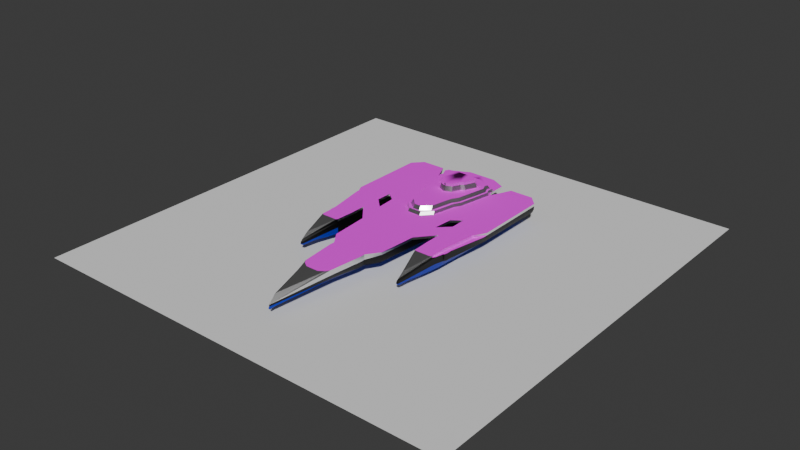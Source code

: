 # Source: navy.blend  (saved by Blender 5.0.119; exported with 4.5.12 LTS)
import bpy
from mathutils import Matrix  # noqa: F401  (used for matrix-valued properties, if any)

bpy.ops.wm.read_factory_settings(use_empty=True)
scene = bpy.context.scene
scene.name = 'Scene'

# ---- collections
col_collection = bpy.data.collections.new('Collection'); scene.collection.children.link(col_collection)

# ---- images (referenced by path relative to the original .blend; pixels are not part of the script)
import os
ASSET_DIR = os.environ.get("B2B_ASSET_DIR", "")  # directory of the original .blend (textures are referenced by path, not embedded)
HERE = os.path.dirname(os.path.abspath(__file__))  # packed textures are extracted next to this script under _unpacked/

def load_image(name, relpath, width, height, colorspace="sRGB"):
    """Load a texture the original file referenced (path relative to the .blend, or extracted next to this script)."""
    p = next((c for c in (os.path.join(HERE, relpath), os.path.join(ASSET_DIR, relpath)) if relpath and os.path.exists(c)), "")
    if p:
        img = bpy.data.images.load(p, check_existing=True)
        img.name = name
    else:  # same state as the original file: an image datablock whose file is absent (Cycles renders it pink)
        img = bpy.data.images.new(name, width, height)
        img.source = "FILE"
        img.filepath = "//" + (relpath or name)
    img.colorspace_settings.name = colorspace
    return img
img_untitled = load_image('Untitled', 'textures/shark_carrier_top.png', 1024, 1024, 'sRGB')

# ---- materials (node trees are filled in below, after node groups)
mat_material_001 = bpy.data.materials.new('Material.001')
mat_material_002 = bpy.data.materials.new('Material.002')
mat_material_003 = bpy.data.materials.new('Material.003')
mat_material_004 = bpy.data.materials.new('Material.004')

# ---- node groups
ng_smooth_by_angle = bpy.data.node_groups.new('Smooth by Angle', 'GeometryNodeTree')
_s = ng_smooth_by_angle.interface.new_socket(name='Mesh', in_out='OUTPUT', socket_type='NodeSocketGeometry')
_s = ng_smooth_by_angle.interface.new_socket(name='Mesh', in_out='INPUT', socket_type='NodeSocketGeometry')
_s = ng_smooth_by_angle.interface.new_socket(name='Angle', in_out='INPUT', socket_type='NodeSocketFloat')
_s.subtype = 'ANGLE'
_s.default_value = 0.5236
_s.min_value = 0.0
_s.max_value = 3.142
_s.description = 'Maximum face angle for smooth edges'
_s = ng_smooth_by_angle.interface.new_socket(name='Ignore Sharpness', in_out='INPUT', socket_type='NodeSocketBool')
_s.force_non_field = True
ng_smooth_by_angle.description = 'Set the sharpness of mesh edges based on the angle between the neighboring faces'
ng_smooth_by_angle.is_modifier = True
_N = ng_smooth_by_angle.nodes; _L = ng_smooth_by_angle.links
n0 = _N.new('GeometryNodeSetShadeSmooth'); n0.name = 'Set Shade Smooth'; n0.location = (120, -80)
n0.domain = 'EDGE'
n1 = _N.new('GeometryNodeSetShadeSmooth'); n1.name = 'Set Shade Smooth.001'; n1.location = (300, -80)
n2 = _N.new('NodeGroupOutput'); n2.name = 'Group Output'; n2.location = (480, -80)
n3 = _N.new('GeometryNodeInputMeshEdgeAngle'); n3.name = 'Edge Angle'; n3.location = (-440, -240)
n4 = _N.new('NodeGroupInput'); n4.name = 'Group Input'; n4.location = (-80, -80)
n5 = _N.new('GeometryNodeInputEdgeSmooth'); n5.name = 'Is Edge Smooth'; n5.location = (-260, -120)
n6 = _N.new('GeometryNodeInputShadeSmooth'); n6.name = 'Is Shade Smooth'; n6.location = (-440, -397)
n7 = _N.new('FunctionNodeCompare'); n7.name = 'Compare'; n7.location = (-260, -260)
n7.operation = 'LESS_EQUAL'
n7.inputs[6].default_value = (0.0, 0.0, 0.0, 0.0)
n7.inputs[7].default_value = (0.0, 0.0, 0.0, 0.0)
n8 = _N.new('FunctionNodeBooleanMath'); n8.name = 'Boolean Math.001'; n8.location = (-80, -260)
n9 = _N.new('NodeGroupInput'); n9.name = 'Group Input.001'; n9.location = (-440, -329)
n10 = _N.new('NodeGroupInput'); n10.name = 'Group Input.002'; n10.location = (-259, -189)
n11 = _N.new('FunctionNodeBooleanMath'); n11.name = 'Boolean Math'; n11.location = (-80, -149)
n11.operation = 'OR'
n12 = _N.new('FunctionNodeBooleanMath'); n12.name = 'Boolean Math.002'; n12.location = (-260, -380)
n12.operation = 'OR'
n13 = _N.new('NodeGroupInput'); n13.name = 'Group Input.003'; n13.location = (-440, -460)
_L.new(n3.outputs[0], n7.inputs[0])
_L.new(n1.outputs[0], n2.inputs[0])
_L.new(n9.outputs[1], n7.inputs[1])
_L.new(n7.outputs[0], n8.inputs[0])
_L.new(n4.outputs[0], n0.inputs[0])
_L.new(n0.outputs[0], n1.inputs[0])
_L.new(n8.outputs[0], n0.inputs[2])
_L.new(n10.outputs[2], n11.inputs[1])
_L.new(n5.outputs[0], n11.inputs[0])
_L.new(n11.outputs[0], n0.inputs[1])
_L.new(n13.outputs[2], n12.inputs[1])
_L.new(n6.outputs[0], n12.inputs[0])
_L.new(n12.outputs[0], n8.inputs[1])
n2.is_active_output = True

# ---- material node trees
mat_material_001.use_nodes = True; mat_material_001.node_tree.nodes.clear()
_N = mat_material_001.node_tree.nodes; _L = mat_material_001.node_tree.links
n0 = _N.new('ShaderNodeBsdfPrincipled'); n0.name = 'Principled BSDF'; n0.location = (-200, 100)
n0.inputs[0].default_value = (0.0, 0.01977, 0.4249, 1.0)
n1 = _N.new('ShaderNodeOutputMaterial'); n1.name = 'Material Output'; n1.location = (200, 100)
_L.new(n0.outputs[0], n1.inputs[0])
n1.is_active_output = True
mat_material_002.use_nodes = True; mat_material_002.node_tree.nodes.clear()
_N = mat_material_002.node_tree.nodes; _L = mat_material_002.node_tree.links
n0 = _N.new('ShaderNodeBsdfPrincipled'); n0.name = 'Principled BSDF'; n0.location = (-200, 100)
n0.inputs[0].default_value = (0.0, 0.0, 0.0, 1.0)
n1 = _N.new('ShaderNodeOutputMaterial'); n1.name = 'Material Output'; n1.location = (200, 100)
_L.new(n0.outputs[0], n1.inputs[0])
n1.is_active_output = True
mat_material_003.use_nodes = True; mat_material_003.node_tree.nodes.clear()
_N = mat_material_003.node_tree.nodes; _L = mat_material_003.node_tree.links
n0 = _N.new('ShaderNodeBsdfPrincipled'); n0.name = 'Principled BSDF'; n0.location = (-200, 100)
n0.inputs[0].default_value = (1.0, 1.0, 1.0, 1.0)
n0.inputs[1].default_value = 1.0
n0.inputs[2].default_value = 0.3
n1 = _N.new('ShaderNodeOutputMaterial'); n1.name = 'Material Output'; n1.location = (200, 100)
_L.new(n0.outputs[0], n1.inputs[0])
n1.is_active_output = True
mat_material_004.use_nodes = True; mat_material_004.node_tree.nodes.clear()
_N = mat_material_004.node_tree.nodes; _L = mat_material_004.node_tree.links
n0 = _N.new('ShaderNodeBsdfPrincipled'); n0.name = 'Principled BSDF'; n0.location = (-200, 100)
n0.inputs[2].default_value = 1.0
n1 = _N.new('ShaderNodeOutputMaterial'); n1.name = 'Material Output'; n1.location = (200, 100)
n2 = _N.new('ShaderNodeTexImage'); n2.name = 'Image Texture'; n2.location = (-490, 80)
n2.image = img_untitled
_L.new(n0.outputs[0], n1.inputs[0])
_L.new(n2.outputs[0], n0.inputs[0])
n1.is_active_output = True

# ---- world
world_world = bpy.data.worlds.new('World'); scene.world = world_world
world_world.use_nodes = True; world_world.node_tree.nodes.clear()
_N = world_world.node_tree.nodes; _L = world_world.node_tree.links
n0 = _N.new('ShaderNodeOutputWorld'); n0.name = 'World Output'; n0.location = (200, 100)
n1 = _N.new('ShaderNodeBackground'); n1.name = 'Background'; n1.location = (-200, 100)
n1.inputs[0].default_value = (0.05088, 0.05088, 0.05088, 1.0)
_L.new(n1.outputs[0], n0.inputs[0])
n0.is_active_output = True
world_world.color = (0.05088, 0.05088, 0.05088)
world_world.sun_shadow_jitter_overblur = 0.0

# ---- meshes
me_cube_001 = bpy.data.meshes.new('Cube.001')
me_cube_001.from_pydata([(2.395, 8.52, -0.01712), (2.401, 8.169, -0.01712), (2.622, 7.958, -0.01712), (2.667, 7.958, -0.01712), (3.383, 9.606, -0.01712), (5.324, 9.606, -0.01712), (6.107, 8.789, -0.01712), (6.152, 2.525, -0.01712), (5.778, 1.81, -0.01712), (5.596, 1.64, -0.01712), (5.255, -1.424, -0.01712), (5.257, -2.679, -0.01712), (5.236, -2.822, -0.01712), (5.073, -2.896, -0.01712), (3.838, -2.896, -0.01712), (3.739, -2.782, -0.01712), (3.664, -1.366, -0.01712), (3.659, 0.01157, -0.01712), (2.416, -1.486, -0.01712), (2.187, -4.614, -0.01712), (1.444, -5.658, -0.01712), (1.454, -6.055, -0.01712), (1.167, -8.843, -0.01712), (0.9687, -9.146, -0.01712), (0.5243, -9.448, -0.01712), (0.0, -9.448, -0.01712), (2.33, 8.178, -0.01712), (2.533, 7.752, -0.01712), (2.014, 4.934, -0.01712), (1.699, 4.389, -0.01712), (1.305, 2.386, -0.01712), (0.5631, 1.605, -0.01712), (0.0, 1.605, -0.01712), (2.713, 0.8325, -0.01712), (3.621, 1.73, -0.01712), (3.605, 3.027, -0.01712), (2.827, 2.447, -0.01712), (0.0, -13.54, -0.9153), (0.0, -13.01, -0.381), (0.0, -13.63, -1.003), (0.0, -13.61, -1.067), (0.0, -13.64, -1.143), (0.0, -13.67, -1.253), (0.0, -13.61, -1.364), (0.0, -13.49, -1.402), (0.0, -13.34, -1.39), (0.0, -12.81, -1.326), (0.0, -12.75, -1.307), (0.0, -12.7, -1.246), (0.0, -11.89, -1.242), (0.0, -7.865, -1.234), (0.0, -6.485, -1.268), (0.0, -5.79, -1.322), (0.0, -4.585, -1.325), (0.0, -1.239, -1.329), (0.0, 6.489, -1.329), (0.0, 7.94, -1.252), (0.0, 8.859, -1.252), (0.0, 9.13, -1.046), (0.0, 9.422, -0.8843), (0.0, 9.561, -0.8431), (0.0, 9.564, -0.7861), (4.565, -2.895, -0.01712), (4.601, -5.205, -0.3971), (4.606, -5.731, -0.8041), (4.606, -5.818, -0.8953), (4.606, -5.786, -0.9729), (4.606, -5.854, -1.132), (4.606, -5.836, -1.21), (4.606, -5.749, -1.274), (4.606, -5.627, -1.297), (4.606, -5.449, -1.278), (4.602, -4.97, -1.244), (4.589, -4.092, -1.228), (4.56, -2.018, -1.269), (4.56, 0.3258, -1.274), (4.56, 3.359, -1.274), (4.56, 5.935, -1.233), (4.56, 8.133, -1.123), (4.56, 9.109, -1.046), (4.56, 9.206, -0.8061), (4.838, 9.606, -0.01712), (0.0, 9.206, -0.01712), (4.56, 9.606, -0.01712), (6.152, 2.082, -0.2152), (5.585, -1.015, -0.2152), (5.585, -1.52, -0.2152), (5.524, -1.755, -0.2152), (5.463, -1.748, -0.2152), (5.312, -2.451, -0.2152), (6.152, 2.525, -0.2152), (5.596, 1.64, -0.2152), (5.778, 1.81, -0.2152), (5.255, -1.424, -0.2152), (5.15, -2.679, -0.2152), (6.107, 8.789, -0.2152), (2.713, 0.8325, -0.2152), (3.621, 1.73, -0.2152), (3.605, 3.027, -0.2152), (2.827, 2.447, -0.2152), (2.416, -1.486, -0.2152), (3.659, 0.01157, -0.2152), (3.664, -1.366, -0.2152), (3.739, -2.782, -0.2152), (2.187, -4.614, -0.2152), (6.085, 8.789, -0.52), (5.959, 8.789, -0.804), (5.663, 8.789, -1.012), (5.324, 8.133, -1.123), (5.324, 9.206, -0.8061), (5.324, 9.109, -1.046), (3.383, 9.109, -1.046), (3.383, 8.133, -1.123), (3.451, 5.935, -1.233), (3.605, 3.359, -1.274), (3.659, 0.3258, -1.274), (3.664, -2.018, -1.269), (3.739, -2.782, -1.228), (4.449, -4.99, -1.254), (4.51, -5.449, -1.297), (4.51, -5.627, -1.297), (4.51, -5.749, -1.255), (4.51, -5.817, -1.21), (4.51, -5.837, -1.132), (4.51, -5.786, -0.9729), (2.395, 8.594, -0.01712), (1.166, 9.206, -0.01712), (5.324, 5.935, -1.233), (5.324, 3.359, -1.274), (5.324, 0.3258, -1.274), (5.216, -2.018, -1.269), (5.094, -2.957, -1.269), (4.757, -4.99, -1.254), (4.69, -5.444, -1.297), (4.674, -5.627, -1.297), (4.675, -5.786, -0.9729), (4.675, -5.854, -1.132), (4.675, -5.836, -1.21), (4.674, -5.749, -1.255), (6.085, 2.525, -0.52), (5.959, 2.525, -0.804), (5.663, 2.525, -1.012), (6.129, 5.657, -0.2152), (6.085, 5.657, -0.52), (5.959, 5.657, -0.804), (5.663, 5.657, -1.012), (6.129, 5.657, -0.01712), (5.493, 0.3258, -1.012), (5.739, 0.3258, -0.804), (5.751, 0.3258, -0.52), (5.585, -1.015, -0.52), (5.585, -1.52, -0.52), (5.524, -1.755, -0.52), (5.463, -1.748, -0.52), (5.254, -2.451, -0.52), (5.567, -1.015, -0.804), (5.544, -1.52, -0.804), (5.441, -1.751, -0.804), (5.265, -2.451, -0.804), (5.374, -1.015, -1.012), (5.374, -1.52, -1.012), (5.314, -1.734, -1.012), (5.237, -2.451, -1.012), (3.451, 5.951, -0.2152), (3.739, -2.782, -0.4685), (3.739, -2.782, -0.7217), (3.739, -2.782, -0.975), (1.454, -6.055, -0.4302), (1.366, -6.175, -0.9044), (1.073, -6.292, -1.107), (0.5633, -6.404, -1.215), (1.454, -5.658, -0.4302), (1.366, -5.658, -0.9044), (1.073, -5.658, -1.107), (0.5633, -5.658, -1.215), (1.186, -8.554, -0.4302), (0.9378, -8.426, -0.9044), (0.7231, -8.354, -1.107), (0.4456, -8.17, -1.215), (0.2231, -11.89, -1.177), (0.04562, -13.66, -1.253), (0.08919, -13.59, -1.253), (0.1266, -13.08, -1.253), (2.0, -4.614, -0.9044), (1.073, -4.618, -1.107), (0.5633, -4.614, -1.215), (2.257, -1.486, -0.9044), (1.24, -1.434, -1.204), (0.5328, -1.346, -1.329), (2.449, 0.8325, -0.9044), (2.449, 2.447, -0.9044), (2.785, 4.444, -0.2152), (2.773, 7.031, -0.2152), (2.667, 7.958, -0.2152), (2.785, 4.444, -0.9044), (2.773, 7.031, -0.9044), (2.667, 7.958, -0.9044), (2.622, 7.958, -0.2152), (2.401, 8.169, -0.2152), (2.395, 8.52, -0.2152), (2.395, 8.594, -0.2152), (1.166, 9.269, -0.2152), (0.0, 9.296, -0.2152), (1.342, 0.8325, -1.204), (2.622, 7.958, -0.9044), (2.401, 8.169, -0.9044), (2.395, 8.52, -0.9044), (2.395, 8.594, -0.9044), (1.166, 9.466, -0.7861), (0.5328, 0.8325, -1.329), (1.592, 2.447, -1.204), (0.5328, 2.447, -1.329), (1.699, 4.444, -1.204), (0.5328, 4.444, -1.329), (1.699, 6.829, -1.204), (0.5328, 6.626, -1.329), (1.699, 7.958, -1.204), (0.5328, 7.958, -1.329), (0.5328, 8.859, -1.217), (0.5328, 9.039, -1.046), (0.5328, 9.326, -0.8843), (0.5328, 9.481, -0.8431), (0.5243, 9.52, -0.7861), (0.5101, 9.284, -0.2152), (1.178, 8.903, -1.046), (1.178, 9.19, -0.8843), (1.178, 9.402, -0.8431), (4.56, -0.8462, -1.272), (3.662, -0.6771, -0.2152), (3.662, -0.8462, -1.272), (5.27, -0.8462, -1.272), (3.663, -1.021, -0.2152), (3.663, -1.432, -1.27), (5.243, -1.432, -1.27), (4.56, -1.432, -1.27), (2.069, 8.152, 0.2144), (2.289, 7.725, 0.2144), (1.75, 5.003, 0.2144), (1.411, 4.459, 0.2144), (0.9928, 2.48, 0.2144), (0.2991, 1.911, 0.2144), (0.0, 1.911, 0.2144), (-0.006973, 9.011, 0.2144), (2.149, 8.473, 0.2144), (0.9879, 9.011, 0.2144), (2.304, 8.452, 0.2144), (2.241, 8.123, 0.2144), (2.437, 7.711, 0.2144), (1.937, 4.998, 0.2144), (1.634, 4.473, 0.2144), (1.254, 2.543, 0.2144), (0.5394, 1.79, 0.2144), (0.0, 1.79, 0.2144), (0.0, 9.112, 0.2144), (2.304, 8.523, 0.2144), (1.12, 9.112, 0.2144), (1.443, 7.619, 0.5071), (1.62, 7.459, 0.5071), (1.199, 6.474, 0.5071), (0.9292, 6.273, 0.5071), (0.597, 5.544, 0.5071), (0.09549, 5.316, 0.5071), (0.0, 2.1, 0.5071), (0.0, 8.801, 0.5071), (1.495, 7.717, 0.5071), (0.6664, 7.895, 0.5071), (0.0, 10.39, -0.01712), (0.0, 10.48, -0.2152), (2.395, 9.774, -0.01712), (1.166, 10.39, -0.01712), (2.395, 9.774, -0.2152), (1.166, 10.45, -0.2152), (0.5101, 10.46, -0.2152), (1.925, 8.003, 0.5071), (2.129, 7.606, 0.5071), (1.628, 5.076, 0.5071), (1.314, 4.571, 0.5071), (0.9246, 2.731, 0.5071), (0.2799, 2.1, 0.5071), (0.0, 7.895, 0.5071), (0.0, 5.316, 0.5071), (1.999, 8.301, 0.5071), (0.9201, 8.801, 0.5071), (0.0, 5.469, 0.9076), (0.0, 7.773, 0.9076), (1.29, 7.527, 0.9076), (1.448, 7.384, 0.9076), (1.072, 6.504, 0.9076), (0.8305, 6.323, 0.9076), (0.5336, 5.672, 0.9076), (0.08537, 5.469, 0.9076), (1.336, 7.614, 0.9076), (0.5956, 7.773, 0.9076), (0.0, 5.439, 1.144), (0.0, 7.743, 1.144), (1.29, 7.497, 1.144), (1.448, 7.354, 1.144), (1.072, 6.474, 1.144), (0.8305, 6.293, 1.144), (0.5336, 5.642, 1.144), (0.08537, 5.439, 1.144), (1.336, 7.584, 1.144), (0.5956, 7.743, 1.144), (0.0, 2.625, -1.329), (0.0, 0.6925, -1.329), (0.0, 4.557, -1.329), (-2.395, 8.52, -0.01712), (-2.401, 8.169, -0.01712), (-2.622, 7.958, -0.01712), (-2.667, 7.958, -0.01712), (-3.383, 9.606, -0.01712), (-5.324, 9.606, -0.01712), (-6.107, 8.789, -0.01712), (-6.152, 2.525, -0.01712), (-5.778, 1.81, -0.01712), (-5.596, 1.64, -0.01712), (-5.255, -1.424, -0.01712), (-5.257, -2.679, -0.01712), (-5.236, -2.822, -0.01712), (-5.073, -2.896, -0.01712), (-3.838, -2.896, -0.01712), (-3.739, -2.782, -0.01712), (-3.664, -1.366, -0.01712), (-3.659, 0.01157, -0.01712), (-2.416, -1.486, -0.01712), (-2.187, -4.614, -0.01712), (-1.444, -5.658, -0.01712), (-1.454, -6.055, -0.01712), (-1.167, -8.843, -0.01712), (-0.9687, -9.146, -0.01712), (-0.5243, -9.448, -0.01712), (-2.33, 8.178, -0.01712), (-2.533, 7.752, -0.01712), (-2.014, 4.934, -0.01712), (-1.699, 4.389, -0.01712), (-1.305, 2.386, -0.01712), (-0.5631, 1.605, -0.01712), (-2.713, 0.8325, -0.01712), (-3.621, 1.73, -0.01712), (-3.605, 3.027, -0.01712), (-2.827, 2.447, -0.01712), (-4.565, -2.895, -0.01712), (-4.601, -5.205, -0.3971), (-4.606, -5.731, -0.8041), (-4.606, -5.818, -0.8953), (-4.606, -5.786, -0.9729), (-4.606, -5.854, -1.132), (-4.606, -5.836, -1.21), (-4.606, -5.749, -1.274), (-4.606, -5.627, -1.297), (-4.606, -5.449, -1.278), (-4.602, -4.97, -1.244), (-4.589, -4.092, -1.228), (-4.56, -2.018, -1.269), (-4.56, 0.3258, -1.274), (-4.56, 3.359, -1.274), (-4.56, 5.935, -1.233), (-4.56, 8.133, -1.123), (-4.56, 9.109, -1.046), (-4.56, 9.206, -0.8061), (-4.838, 9.606, -0.01712), (-4.56, 9.606, -0.01712), (-6.152, 2.082, -0.2152), (-5.585, -1.015, -0.2152), (-5.585, -1.52, -0.2152), (-5.524, -1.755, -0.2152), (-5.463, -1.748, -0.2152), (-5.312, -2.451, -0.2152), (-6.152, 2.525, -0.2152), (-5.596, 1.64, -0.2152), (-5.778, 1.81, -0.2152), (-5.255, -1.424, -0.2152), (-5.15, -2.679, -0.2152), (-6.107, 8.789, -0.2152), (-2.713, 0.8325, -0.2152), (-3.621, 1.73, -0.2152), (-3.605, 3.027, -0.2152), (-2.827, 2.447, -0.2152), (-2.416, -1.486, -0.2152), (-3.659, 0.01157, -0.2152), (-3.664, -1.366, -0.2152), (-3.739, -2.782, -0.2152), (-2.187, -4.614, -0.2152), (-6.085, 8.789, -0.52), (-5.959, 8.789, -0.804), (-5.663, 8.789, -1.012), (-5.324, 8.133, -1.123), (-5.324, 9.206, -0.8061), (-5.324, 9.109, -1.046), (-3.383, 9.109, -1.046), (-3.383, 8.133, -1.123), (-3.451, 5.935, -1.233), (-3.605, 3.359, -1.274), (-3.659, 0.3258, -1.274), (-3.664, -2.018, -1.269), (-3.739, -2.782, -1.228), (-4.449, -4.99, -1.254), (-4.51, -5.449, -1.297), (-4.51, -5.627, -1.297), (-4.51, -5.749, -1.255), (-4.51, -5.817, -1.21), (-4.51, -5.837, -1.132), (-4.51, -5.786, -0.9729), (-2.395, 8.594, -0.01712), (-1.166, 9.206, -0.01712), (-5.324, 5.935, -1.233), (-5.324, 3.359, -1.274), (-5.324, 0.3258, -1.274), (-5.216, -2.018, -1.269), (-5.094, -2.957, -1.269), (-4.757, -4.99, -1.254), (-4.69, -5.444, -1.297), (-4.674, -5.627, -1.297), (-4.675, -5.786, -0.9729), (-4.675, -5.854, -1.132), (-4.675, -5.836, -1.21), (-4.674, -5.749, -1.255), (-6.085, 2.525, -0.52), (-5.959, 2.525, -0.804), (-5.663, 2.525, -1.012), (-6.129, 5.657, -0.2152), (-6.085, 5.657, -0.52), (-5.959, 5.657, -0.804), (-5.663, 5.657, -1.012), (-6.129, 5.657, -0.01712), (-5.493, 0.3258, -1.012), (-5.739, 0.3258, -0.804), (-5.751, 0.3258, -0.52), (-5.585, -1.015, -0.52), (-5.585, -1.52, -0.52), (-5.524, -1.755, -0.52), (-5.463, -1.748, -0.52), (-5.254, -2.451, -0.52), (-5.567, -1.015, -0.804), (-5.544, -1.52, -0.804), (-5.441, -1.751, -0.804), (-5.265, -2.451, -0.804), (-5.374, -1.015, -1.012), (-5.374, -1.52, -1.012), (-5.314, -1.734, -1.012), (-5.237, -2.451, -1.012), (-3.451, 5.951, -0.2152), (-3.739, -2.782, -0.4685), (-3.739, -2.782, -0.7217), (-3.739, -2.782, -0.975), (-1.454, -6.055, -0.4302), (-1.366, -6.175, -0.9044), (-1.073, -6.292, -1.107), (-0.5633, -6.404, -1.215), (-1.454, -5.658, -0.4302), (-1.366, -5.658, -0.9044), (-1.073, -5.658, -1.107), (-0.5633, -5.658, -1.215), (-1.186, -8.554, -0.4302), (-0.9378, -8.426, -0.9044), (-0.7231, -8.354, -1.107), (-0.4456, -8.17, -1.215), (-0.2231, -11.89, -1.177), (-0.04562, -13.66, -1.253), (-0.08919, -13.59, -1.253), (-0.1266, -13.08, -1.253), (-2.0, -4.614, -0.9044), (-1.073, -4.618, -1.107), (-0.5633, -4.614, -1.215), (-2.257, -1.486, -0.9044), (-1.24, -1.434, -1.204), (-0.5328, -1.346, -1.329), (-2.449, 0.8325, -0.9044), (-2.449, 2.447, -0.9044), (-2.785, 4.444, -0.2152), (-2.773, 7.031, -0.2152), (-2.667, 7.958, -0.2152), (-2.785, 4.444, -0.9044), (-2.773, 7.031, -0.9044), (-2.667, 7.958, -0.9044), (-2.622, 7.958, -0.2152), (-2.401, 8.169, -0.2152), (-2.395, 8.52, -0.2152), (-2.395, 8.594, -0.2152), (-1.166, 9.269, -0.2152), (-1.342, 0.8325, -1.204), (-2.622, 7.958, -0.9044), (-2.401, 8.169, -0.9044), (-2.395, 8.52, -0.9044), (-2.395, 8.594, -0.9044), (-1.166, 9.466, -0.7861), (-0.5328, 0.8325, -1.329), (-1.592, 2.447, -1.204), (-0.5328, 2.447, -1.329), (-1.699, 4.444, -1.204), (-0.5328, 4.444, -1.329), (-1.699, 6.829, -1.204), (-0.5328, 6.626, -1.329), (-1.699, 7.958, -1.204), (-0.5328, 7.958, -1.329), (-0.5328, 8.859, -1.217), (-0.5328, 9.039, -1.046), (-0.5328, 9.326, -0.8843), (-0.5328, 9.481, -0.8431), (-0.5243, 9.52, -0.7861), (-0.5101, 9.284, -0.2152), (-1.178, 8.903, -1.046), (-1.178, 9.19, -0.8843), (-1.178, 9.402, -0.8431), (-4.56, -0.8462, -1.272), (-3.662, -0.6771, -0.2152), (-3.662, -0.8462, -1.272), (-5.27, -0.8462, -1.272), (-3.663, -1.021, -0.2152), (-3.663, -1.432, -1.27), (-5.243, -1.432, -1.27), (-4.56, -1.432, -1.27), (-2.069, 8.152, 0.2144), (-2.289, 7.725, 0.2144), (-1.75, 5.003, 0.2144), (-1.411, 4.459, 0.2144), (-0.9928, 2.48, 0.2144), (-0.2991, 1.911, 0.2144), (0.006973, 9.011, 0.2144), (-2.149, 8.473, 0.2144), (-0.9879, 9.011, 0.2144), (-2.304, 8.452, 0.2144), (-2.241, 8.123, 0.2144), (-2.437, 7.711, 0.2144), (-1.937, 4.998, 0.2144), (-1.634, 4.473, 0.2144), (-1.254, 2.543, 0.2144), (-0.5394, 1.79, 0.2144), (-2.304, 8.523, 0.2144), (-1.12, 9.112, 0.2144), (-1.443, 7.619, 0.5071), (-1.62, 7.459, 0.5071), (-1.199, 6.474, 0.5071), (-0.9292, 6.273, 0.5071), (-0.597, 5.544, 0.5071), (-0.09549, 5.316, 0.5071), (-1.495, 7.717, 0.5071), (-0.6664, 7.895, 0.5071), (-2.395, 9.774, -0.01712), (-1.166, 10.39, -0.01712), (-2.395, 9.774, -0.2152), (-1.166, 10.45, -0.2152), (-0.5101, 10.46, -0.2152), (-1.925, 8.003, 0.5071), (-2.129, 7.606, 0.5071), (-1.628, 5.076, 0.5071), (-1.314, 4.571, 0.5071), (-0.9246, 2.731, 0.5071), (-0.2799, 2.1, 0.5071), (-1.999, 8.301, 0.5071), (-0.9201, 8.801, 0.5071), (-1.29, 7.527, 0.9076), (-1.448, 7.384, 0.9076), (-1.072, 6.504, 0.9076), (-0.8305, 6.323, 0.9076), (-0.5336, 5.672, 0.9076), (-0.08537, 5.469, 0.9076), (-1.336, 7.614, 0.9076), (-0.5956, 7.773, 0.9076), (-1.29, 7.497, 1.144), (-1.448, 7.354, 1.144), (-1.072, 6.474, 1.144), (-0.8305, 6.293, 1.144), (-0.5336, 5.642, 1.144), (-0.08537, 5.439, 1.144), (-1.336, 7.584, 1.144), (-0.5956, 7.743, 1.144)], [], [(77, 127, 108, 78), (76, 128, 127, 77), (75, 129, 128, 76), (227, 230, 129, 75), (228, 229, 115, 101), (227, 75, 115, 229), (166, 117, 116, 102, 103, 164, 165), (135, 89, 154), (135, 64, 89), (64, 12, 94), (12, 11, 94), (13, 63, 12), (63, 12, 64), (89, 64, 94), (62, 63, 13), (14, 63, 62), (63, 64, 14), (14, 64, 15), (65, 64, 135), (66, 65, 135), (65, 124, 64), (66, 124, 65), (67, 66, 135, 136), (66, 67, 123, 124), (68, 67, 136, 137), (67, 68, 122, 123), (69, 68, 137, 138), (68, 69, 121, 122), (69, 70, 120, 121), (69, 138, 134, 70), (134, 138, 133), (138, 162, 133), (133, 162, 132), (132, 162, 131), (72, 132, 131, 73), (71, 133, 132, 72), (70, 134, 133, 71), (136, 135, 154, 158), (137, 136, 158, 162), (138, 137, 162), (64, 103, 15), (103, 64, 124), (124, 164, 103), (123, 165, 164, 124), (122, 166, 165, 123), (122, 121, 166), (120, 119, 121), (71, 72, 118, 119), (70, 71, 119, 120), (119, 118, 166), (121, 119, 166), (72, 73, 117, 118), (166, 118, 117), (73, 74, 116, 117), (73, 131, 130, 74), (131, 162, 161, 130), (129, 147, 141, 128), (140, 141, 147, 148), (139, 140, 148, 149), (139, 149, 84), (90, 139, 84), (85, 84, 149), (149, 150, 85), (86, 85, 150, 151), (87, 86, 151, 152), (88, 87, 152, 153), (89, 88, 153, 154), (153, 152, 157), (154, 153, 157, 158), (158, 157, 161, 162), (157, 156, 160, 161), (152, 151, 156, 157), (151, 150, 155, 156), (148, 155, 150, 149), (147, 159, 155, 148), (156, 155, 159, 160), (234, 227, 229, 232), (231, 232, 229, 228), (234, 233, 230, 227), (74, 130, 233, 234), (102, 116, 232, 231), (74, 234, 232, 116), (130, 161, 160, 233), (160, 159, 230, 233), (129, 230, 159, 147), (75, 76, 114, 115), (101, 115, 114, 97), (98, 97, 114), (113, 163, 98, 114), (76, 77, 113, 114), (77, 78, 112, 113), (113, 112, 163), (192, 193, 163), (163, 112, 193), (191, 192, 163), (99, 98, 163, 191), (97, 96, 100, 101), (17, 101, 100, 18), (16, 102, 101, 17), (15, 103, 102, 16), (90, 84, 92), (85, 92, 84), (92, 85, 91), (89, 91, 88), (88, 91, 87), (86, 87, 85), (91, 85, 87), (91, 89, 93), (11, 10, 93, 94), (94, 93, 89), (10, 9, 91, 93), (8, 92, 91, 9), (8, 7, 90, 92), (146, 142, 90, 7), (143, 139, 90, 142), (139, 143, 144, 140), (140, 144, 145, 141), (128, 141, 145, 127), (127, 145, 107, 108), (110, 108, 107), (78, 108, 110, 79), (78, 79, 111, 112), (79, 4, 80), (111, 4, 79), (111, 193, 3, 4), (112, 111, 193), (193, 192, 195, 196), (196, 204, 197, 193), (2, 3, 193, 197), (1, 2, 197, 198), (198, 197, 204, 205), (196, 195, 204), (192, 191, 194, 195), (36, 99, 96, 33), (36, 35, 98, 99), (35, 34, 97, 98), (34, 33, 96, 97), (33, 34, 17, 18), (80, 4, 83), (83, 81, 80), (81, 109, 80), (79, 80, 109, 110), (109, 106, 110), (107, 110, 106), (107, 106, 144, 145), (106, 144, 143, 105), (142, 95, 105, 143), (142, 146, 6, 95), (6, 5, 95), (95, 5, 105), (109, 105, 5), (5, 109, 81), (106, 105, 109), (99, 190, 189, 96), (190, 99, 191, 194), (194, 212, 210, 190), (195, 194, 212, 214), (213, 215, 214, 212), (56, 217, 215, 55), (215, 217, 216, 214), (214, 216, 204, 195), (205, 204, 216), (0, 1, 198, 199), (199, 198, 205, 206), (206, 205, 216), (207, 206, 216), (200, 199, 206, 207), (125, 0, 199, 200), (200, 201, 271, 270), (201, 200, 207, 208), (208, 207, 226), (225, 226, 207), (224, 225, 207), (216, 224, 207), (218, 224, 216), (217, 218, 216), (57, 218, 217, 56), (58, 219, 218, 57), (59, 220, 219, 58), (60, 221, 220, 59), (61, 222, 221, 60), (223, 222, 61, 202), (82, 126, 269, 266), (125, 200, 270, 268), (201, 208, 222, 223), (208, 226, 221, 222), (221, 226, 225, 220), (220, 225, 224, 219), (219, 224, 218), (96, 189, 186, 100), (19, 18, 100, 104), (20, 19, 104, 171), (20, 171, 167, 21), (22, 21, 167, 175), (175, 39, 22), (25, 38, 24), (24, 38, 23), (38, 37, 23), (22, 23, 37, 39), (168, 167, 171, 172), (169, 168, 172, 173), (170, 169, 173, 174), (52, 51, 170, 174), (172, 171, 104, 183), (100, 186, 183, 104), (173, 172, 183, 184), (184, 183, 186, 187), (187, 186, 189, 203), (190, 210, 203, 189), (209, 203, 210, 211), (211, 210, 212, 213), (188, 187, 203, 209), (185, 184, 187, 188), (174, 173, 184, 185), (53, 52, 174, 185), (168, 176, 175, 167), (169, 177, 176, 168), (170, 178, 177, 169), (50, 178, 170, 51), (49, 179, 178, 50), (178, 179, 177), (49, 48, 179), (179, 48, 182), (48, 47, 182), (47, 46, 182), (46, 45, 182), (181, 182, 45), (45, 44, 181), (44, 43, 181), (180, 181, 43), (43, 42, 180), (42, 41, 180), (180, 41, 181), (176, 181, 41), (176, 177, 179, 182, 181), (41, 40, 176), (175, 176, 40), (40, 39, 175), (54, 53, 185, 188), (54, 188, 209, 304), (0, 26, 27, 28, 29, 30, 31, 32, 25, 24, 23, 22, 21, 20, 19, 18, 33, 36, 35, 34, 17, 16, 15, 14, 62, 13, 12, 11, 10, 9, 8, 7, 146, 6, 5, 81, 83, 4, 3, 2, 1), (28, 27, 247, 248), (244, 242, 263, 282), (126, 82, 253, 255), (32, 31, 251, 252), (29, 28, 248, 249), (26, 0, 245, 246), (30, 29, 249, 250), (0, 125, 254, 245), (27, 26, 246, 247), (125, 126, 255, 254), (31, 30, 250, 251), (235, 236, 247, 246), (236, 237, 248, 247), (237, 238, 249, 248), (238, 239, 250, 249), (239, 240, 251, 250), (240, 241, 252, 251), (244, 243, 254, 255), (242, 244, 255, 253), (258, 257, 286, 287), (239, 238, 276, 277), (236, 235, 273, 274), (240, 239, 277, 278), (237, 236, 274, 275), (243, 244, 282, 281), (241, 240, 278, 262), (238, 237, 275, 276), (269, 268, 270, 271), (267, 266, 272), (266, 269, 271, 272), (202, 82, 266, 267), (126, 125, 268, 269), (201, 223, 272, 271), (223, 202, 267, 272), (254, 243, 245), (245, 243, 235, 246), (281, 273, 235, 243), (256, 257, 274, 273), (257, 258, 275, 274), (258, 259, 276, 275), (259, 260, 277, 276), (260, 261, 278, 277), (261, 280, 262, 278), (264, 256, 273, 281), (265, 264, 281, 282), (279, 265, 282, 263), (283, 290, 300, 293), (265, 279, 284, 292), (280, 261, 290, 283), (259, 258, 287, 288), (256, 264, 291, 285), (260, 259, 288, 289), (257, 256, 285, 286), (264, 265, 292, 291), (261, 260, 289, 290), (295, 301, 302, 294, 293, 300, 299, 298, 297, 296), (288, 287, 297, 298), (284, 283, 293, 294), (285, 291, 301, 295), (289, 288, 298, 299), (286, 285, 295, 296), (291, 292, 302, 301), (290, 289, 299, 300), (287, 286, 296, 297), (292, 284, 294, 302), (211, 303, 304, 209), (213, 305, 303, 211), (55, 305, 213, 215), (356, 357, 386, 405), (355, 356, 405, 406), (354, 355, 406, 407), (504, 354, 407, 507), (505, 379, 393, 506), (504, 506, 393, 354), (444, 443, 442, 381, 380, 394, 395), (413, 432, 367), (413, 367, 343), (343, 372, 318), (318, 372, 317), (319, 318, 342), (342, 343, 318), (367, 372, 343), (341, 319, 342), (320, 341, 342), (342, 320, 343), (320, 321, 343), (344, 413, 343), (345, 413, 344), (344, 343, 402), (345, 344, 402), (346, 414, 413, 345), (345, 402, 401, 346), (347, 415, 414, 346), (346, 401, 400, 347), (348, 416, 415, 347), (347, 400, 399, 348), (348, 399, 398, 349), (348, 349, 412, 416), (412, 411, 416), (416, 411, 440), (411, 410, 440), (410, 409, 440), (351, 352, 409, 410), (350, 351, 410, 411), (349, 350, 411, 412), (414, 436, 432, 413), (415, 440, 436, 414), (416, 440, 415), (343, 321, 381), (381, 402, 343), (402, 381, 442), (401, 402, 442, 443), (400, 401, 443, 444), (400, 444, 399), (398, 399, 397), (350, 397, 396, 351), (349, 398, 397, 350), (397, 444, 396), (399, 444, 397), (351, 396, 395, 352), (444, 395, 396), (352, 395, 394, 353), (352, 353, 408, 409), (409, 408, 439, 440), (407, 406, 419, 425), (418, 426, 425, 419), (417, 427, 426, 418), (417, 362, 427), (368, 362, 417), (363, 427, 362), (427, 363, 428), (364, 429, 428, 363), (365, 430, 429, 364), (366, 431, 430, 365), (367, 432, 431, 366), (431, 435, 430), (432, 436, 435, 431), (436, 440, 439, 435), (435, 439, 438, 434), (430, 435, 434, 429), (429, 434, 433, 428), (426, 427, 428, 433), (425, 426, 433, 437), (434, 438, 437, 433), (511, 509, 506, 504), (508, 505, 506, 509), (511, 504, 507, 510), (353, 511, 510, 408), (380, 508, 509, 394), (353, 394, 509, 511), (408, 510, 438, 439), (438, 510, 507, 437), (407, 425, 437, 507), (354, 393, 392, 355), (379, 375, 392, 393), (376, 392, 375), (391, 392, 376, 441), (355, 392, 391, 356), (356, 391, 390, 357), (391, 441, 390), (470, 441, 471), (441, 471, 390), (469, 441, 470), (377, 469, 441, 376), (375, 379, 378, 374), (323, 324, 378, 379), (322, 323, 379, 380), (321, 322, 380, 381), (368, 370, 362), (363, 362, 370), (370, 369, 363), (367, 366, 369), (366, 365, 369), (364, 363, 365), (369, 365, 363), (369, 371, 367), (317, 372, 371, 316), (372, 367, 371), (316, 371, 369, 315), (314, 315, 369, 370), (314, 370, 368, 313), (424, 313, 368, 420), (421, 420, 368, 417), (417, 418, 422, 421), (418, 419, 423, 422), (406, 405, 423, 419), (405, 386, 385, 423), (388, 385, 386), (357, 358, 388, 386), (357, 390, 389, 358), (358, 359, 310), (389, 358, 310), (389, 310, 309, 471), (390, 471, 389), (471, 474, 473, 470), (474, 471, 475, 481), (308, 475, 471, 309), (307, 476, 475, 308), (476, 482, 481, 475), (474, 481, 473), (470, 473, 472, 469), (340, 337, 374, 377), (340, 377, 376, 339), (339, 376, 375, 338), (338, 375, 374, 337), (337, 324, 323, 338), (359, 361, 310), (361, 359, 360), (360, 359, 387), (358, 388, 387, 359), (387, 388, 384), (385, 384, 388), (385, 423, 422, 384), (384, 383, 421, 422), (420, 421, 383, 373), (420, 373, 312, 424), (312, 373, 311), (373, 383, 311), (387, 311, 383), (311, 360, 387), (384, 387, 383), (377, 374, 467, 468), (468, 472, 469, 377), (472, 468, 487, 489), (473, 491, 489, 472), (490, 489, 491, 492), (56, 55, 492, 494), (492, 491, 493, 494), (491, 473, 481, 493), (482, 493, 481), (306, 477, 476, 307), (477, 483, 482, 476), (483, 493, 482), (484, 493, 483), (478, 484, 483, 477), (403, 478, 477, 306), (478, 540, 541, 479), (479, 485, 484, 478), (485, 503, 484), (502, 484, 503), (501, 484, 502), (493, 484, 501), (495, 493, 501), (494, 493, 495), (57, 56, 494, 495), (58, 57, 495, 496), (59, 58, 496, 497), (60, 59, 497, 498), (61, 60, 498, 499), (500, 202, 61, 499), (82, 266, 539, 404), (403, 538, 540, 478), (479, 500, 499, 485), (485, 499, 498, 503), (498, 497, 502, 503), (497, 496, 501, 502), (496, 495, 501), (374, 378, 464, 467), (325, 382, 378, 324), (326, 449, 382, 325), (326, 327, 445, 449), (328, 453, 445, 327), (453, 328, 39), (25, 330, 38), (330, 329, 38), (38, 329, 37), (328, 39, 37, 329), (446, 450, 449, 445), (447, 451, 450, 446), (448, 452, 451, 447), (52, 452, 448, 51), (450, 461, 382, 449), (378, 382, 461, 464), (451, 462, 461, 450), (462, 465, 464, 461), (465, 480, 467, 464), (468, 467, 480, 487), (486, 488, 487, 480), (488, 490, 489, 487), (466, 486, 480, 465), (463, 466, 465, 462), (452, 463, 462, 451), (53, 463, 452, 52), (446, 445, 453, 454), (447, 446, 454, 455), (448, 447, 455, 456), (50, 51, 448, 456), (49, 50, 456, 457), (456, 455, 457), (49, 457, 48), (457, 460, 48), (48, 460, 47), (47, 460, 46), (46, 460, 45), (459, 45, 460), (45, 459, 44), (44, 459, 43), (458, 43, 459), (43, 458, 42), (42, 458, 41), (458, 459, 41), (454, 41, 459), (454, 459, 460, 457, 455), (41, 454, 40), (453, 40, 454), (40, 453, 39), (54, 466, 463, 53), (54, 304, 486, 466), (306, 307, 308, 309, 310, 361, 360, 311, 312, 424, 313, 314, 315, 316, 317, 318, 319, 341, 320, 321, 322, 323, 338, 339, 340, 337, 324, 325, 326, 327, 328, 329, 330, 25, 32, 336, 335, 334, 333, 332, 331), (333, 524, 523, 332), (520, 550, 263, 518), (404, 529, 253, 82), (32, 252, 527, 336), (334, 525, 524, 333), (331, 522, 521, 306), (335, 526, 525, 334), (306, 521, 528, 403), (332, 523, 522, 331), (403, 528, 529, 404), (336, 527, 526, 335), (512, 522, 523, 513), (513, 523, 524, 514), (514, 524, 525, 515), (515, 525, 526, 516), (516, 526, 527, 517), (517, 527, 252, 241), (520, 529, 528, 519), (518, 253, 529, 520), (532, 553, 552, 531), (516, 547, 546, 515), (513, 544, 543, 512), (517, 548, 547, 516), (514, 545, 544, 513), (519, 549, 550, 520), (241, 262, 548, 517), (515, 546, 545, 514), (539, 541, 540, 538), (267, 542, 266), (266, 542, 541, 539), (404, 539, 538, 403), (479, 541, 542, 500), (500, 542, 267, 202), (528, 521, 519), (521, 522, 512, 519), (549, 519, 512, 543), (530, 543, 544, 531), (531, 544, 545, 532), (532, 545, 546, 533), (533, 546, 547, 534), (534, 547, 548, 535), (535, 548, 262, 280), (536, 549, 543, 530), (537, 550, 549, 536), (279, 263, 550, 537), (283, 293, 564, 556), (537, 558, 284, 279), (280, 283, 556, 535), (533, 554, 553, 532), (530, 551, 557, 536), (534, 555, 554, 533), (531, 552, 551, 530), (536, 557, 558, 537), (535, 556, 555, 534), (559, 560, 561, 562, 563, 564, 293, 294, 566, 565), (554, 562, 561, 553), (551, 559, 565, 557), (555, 563, 562, 554), (552, 560, 559, 551), (557, 565, 566, 558), (556, 564, 563, 555), (553, 561, 560, 552), (558, 566, 294, 284), (488, 486, 304, 303), (490, 488, 303, 305), (55, 492, 490, 305)])
me_cube_001.polygons.foreach_set('use_smooth', [True] * 616)
me_cube_001.polygons.foreach_set('material_index', [0, 0, 0, 0, 1, 0, 1, 1, 1, 2, 2, 2, 2, 1, 2, 2, 2, 1, 1, 1, 1, 1, 1, 1, 0, 0, 0, 0, 0, 0, 0, 0, 0, 0, 0, 0, 0, 1, 0, 0, 1, 1, 1, 1, 0, 0, 0, 0, 0, 0, 0, 0, 0, 0, 0, 0, 0, 0, 1, 1, 1, 1, 1, 1, 1, 1, 1, 1, 1, 0, 0, 1, 1, 1, 0, 0, 0, 1, 0, 0, 1, 0, 0, 0, 0, 0, 1, 1, 1, 0, 0, 1, 1, 1, 1, 1, 1, 2, 2, 2, 3, 3, 3, 3, 3, 3, 3, 3, 2, 3, 2, 2, 2, 2, 1, 1, 0, 0, 0, 0, 0, 0, 1, 1, 1, 1, 1, 1, 2, 2, 1, 0, 1, 2, 2, 2, 2, 3, 1, 1, 1, 1, 1, 0, 0, 1, 1, 2, 2, 1, 1, 1, 1, 1, 1, 0, 0, 0, 0, 0, 0, 0, 2, 1, 0, 0, 1, 2, 1, 1, 0, 0, 0, 0, 0, 0, 0, 0, 0, 0, 0, 1, 3, 2, 1, 0, 0, 0, 0, 1, 2, 2, 2, 2, 2, 2, 2, 2, 2, 1, 0, 0, 0, 1, 1, 0, 0, 0, 0, 0, 0, 0, 0, 0, 0, 1, 0, 0, 0, 0, 0, 0, 0, 0, 0, 0, 0, 0, 0, 0, 0, 0, 0, 0, 0, 1, 1, 1, 0, 0, 3, 2, 2, 2, 2, 2, 2, 2, 2, 2, 2, 2, 3, 3, 3, 3, 3, 3, 3, 3, 2, 2, 2, 2, 2, 2, 2, 2, 2, 2, 2, 0, 3, 1, 1, 3, 3, 2, 3, 3, 3, 3, 3, 3, 3, 3, 3, 2, 2, 2, 2, 2, 2, 2, 2, 2, 3, 2, 2, 2, 2, 2, 2, 2, 2, 2, 0, 0, 0, 0, 0, 0, 0, 1, 0, 1, 1, 1, 2, 2, 2, 2, 1, 2, 2, 2, 1, 1, 1, 1, 1, 1, 1, 0, 0, 0, 0, 0, 0, 0, 0, 0, 0, 0, 0, 0, 1, 0, 0, 1, 1, 1, 1, 0, 0, 0, 0, 0, 0, 0, 0, 0, 0, 0, 0, 0, 0, 1, 1, 1, 1, 1, 1, 1, 1, 1, 1, 1, 0, 0, 1, 1, 1, 0, 0, 0, 1, 0, 0, 1, 0, 0, 0, 0, 0, 1, 1, 1, 0, 0, 1, 1, 1, 1, 1, 1, 2, 2, 2, 3, 3, 3, 3, 3, 3, 3, 3, 2, 3, 2, 2, 2, 2, 1, 1, 0, 0, 0, 0, 0, 0, 1, 1, 1, 1, 1, 1, 2, 2, 1, 0, 1, 2, 2, 2, 2, 3, 1, 1, 1, 1, 1, 0, 0, 1, 1, 2, 2, 1, 1, 1, 1, 1, 1, 0, 0, 0, 0, 0, 0, 0, 2, 1, 0, 0, 1, 2, 1, 1, 0, 0, 0, 0, 0, 0, 0, 0, 0, 0, 0, 1, 3, 2, 1, 0, 0, 0, 0, 1, 2, 2, 2, 2, 2, 2, 2, 2, 2, 1, 0, 0, 0, 1, 1, 0, 0, 0, 0, 0, 0, 0, 0, 0, 0, 1, 0, 0, 0, 0, 0, 0, 0, 0, 0, 0, 0, 0, 0, 0, 0, 0, 0, 0, 0, 1, 1, 1, 0, 0, 3, 2, 2, 2, 2, 2, 2, 2, 2, 2, 2, 2, 3, 3, 3, 3, 3, 3, 3, 3, 2, 2, 2, 2, 2, 2, 2, 2, 2, 2, 2, 3, 1, 1, 3, 3, 2, 3, 3, 3, 3, 3, 3, 3, 3, 3, 2, 2, 2, 2, 2, 2, 2, 2, 2, 3, 2, 2, 2, 2, 2, 2, 2, 2, 0, 0, 0])
_k = set([(11, 12), (12, 13), (13, 62), (14, 15), (14, 62), (21, 22), (22, 23), (23, 24), (24, 25), (25, 330), (89, 94), (136, 158), (155, 156), (156, 157), (157, 158), (258, 287), (259, 288), (283, 290), (283, 556), (286, 287), (287, 288), (288, 289), (288, 298), (289, 290), (317, 318), (318, 319), (319, 341), (320, 321), (320, 341), (327, 328), (328, 329), (329, 330), (367, 372), (414, 436), (433, 434), (434, 435), (435, 436), (532, 553), (533, 554), (552, 553), (553, 554), (554, 555), (554, 562), (555, 556)])
me_cube_001.attributes.new('sharp_edge', 'BOOLEAN', 'EDGE').data.foreach_set('value', [ (min(e.vertices), max(e.vertices)) in _k for e in me_cube_001.edges])
_uv = me_cube_001.uv_layers.new(name='UVMap')
_uv.uv.foreach_set('vector', [0.6758, 0.09648, 0.6521, 0.09712, 0.6502, 0.03098, 0.6739, 0.03035, 0.6781, 0.174, 0.6543, 0.1746, 0.6521, 0.09712, 0.6758, 0.09648, 0.6807, 0.2653, 0.6569, 0.2659, 0.6543, 0.1746, 0.6781, 0.174, 0.6817, 0.3005, 0.6596, 0.3011, 0.6569, 0.2659, 0.6807, 0.2653, 0.9518, 0.7451, 0.9194, 0.7505, 0.9187, 0.7152, 0.9514, 0.7244, 0.6817, 0.3005, 0.6807, 0.2653, 0.7086, 0.2645, 0.7096, 0.2998, 0.9292, 0.8087, 0.9214, 0.8088, 0.9201, 0.7857, 0.9522, 0.7658, 0.9526, 0.8085, 0.9448, 0.8085, 0.937, 0.8086, 0.7858, 0.4404, 0.761, 0.3391, 0.7706, 0.3392, 0.7858, 0.4404, 0.7809, 0.4388, 0.761, 0.3391, 0.8843, 0.4489, 0.8663, 0.3586, 0.8731, 0.355, 0.8663, 0.3586, 0.8666, 0.3543, 0.8731, 0.355, 0.03354, 0.3763, 0.04819, 0.4458, 0.02847, 0.374, 0.8734, 0.4321, 0.8663, 0.3586, 0.8843, 0.4489, 0.8932, 0.1509, 0.8859, 0.253, 0.8892, 0.1584, 0.04932, 0.3763, 0.04819, 0.4458, 0.03354, 0.3763, 0.07192, 0.3763, 0.04819, 0.4458, 0.04932, 0.3763, 0.8489, 0.4053, 0.8418, 0.4239, 0.8418, 0.3337, 0.3807, 0.7036, 0.3788, 0.7939, 0.3788, 0.6995, 0.7837, 0.4414, 0.7809, 0.4388, 0.7858, 0.4404, 0.6888, 0.7741, 0.6888, 0.7717, 0.691, 0.7741, 0.7372, 0.4454, 0.7342, 0.4447, 0.7372, 0.4425, 0.6888, 0.7741, 0.6859, 0.7741, 0.6888, 0.7717, 0.6888, 0.7788, 0.6888, 0.7741, 0.691, 0.7741, 0.691, 0.7788, 0.6888, 0.7741, 0.6888, 0.7788, 0.6859, 0.7788, 0.6859, 0.7741, 0.6888, 0.7812, 0.6888, 0.7788, 0.691, 0.7788, 0.691, 0.7812, 0.6888, 0.7788, 0.6888, 0.7812, 0.6859, 0.7812, 0.6859, 0.7788, 0.6844, 0.4481, 0.6845, 0.4507, 0.6824, 0.4507, 0.6823, 0.4481, 0.6845, 0.4507, 0.6844, 0.4481, 0.6874, 0.448, 0.6875, 0.45, 0.6844, 0.4481, 0.6843, 0.4444, 0.6873, 0.4443, 0.6874, 0.448, 0.6844, 0.4481, 0.6823, 0.4481, 0.6822, 0.4445, 0.6843, 0.4444, 0.7958, 0.4357, 0.7945, 0.4393, 0.7958, 0.4301, 0.7945, 0.4393, 0.7858, 0.3393, 0.7958, 0.4301, 0.6816, 0.4389, 0.662, 0.3493, 0.6791, 0.4254, 0.7944, 0.4164, 0.7858, 0.3393, 0.7942, 0.3548, 0.6839, 0.4246, 0.6791, 0.4254, 0.6669, 0.3645, 0.6836, 0.3982, 0.6842, 0.439, 0.6816, 0.4389, 0.6791, 0.4254, 0.6839, 0.4246, 0.6843, 0.4444, 0.6822, 0.4445, 0.6816, 0.4389, 0.6842, 0.439, 0.7907, 0.4424, 0.7858, 0.4404, 0.7706, 0.3392, 0.7793, 0.3392, 0.7931, 0.4419, 0.7907, 0.4424, 0.7793, 0.3392, 0.7858, 0.3393, 0.7945, 0.4393, 0.7931, 0.4419, 0.7858, 0.3393, 0.9322, 0.8985, 0.9526, 0.8085, 0.9587, 0.8084, 0.9526, 0.8085, 0.9322, 0.8985, 0.9275, 0.9001, 0.9275, 0.9001, 0.9448, 0.8085, 0.9526, 0.8085, 0.9226, 0.9017, 0.937, 0.8086, 0.9448, 0.8085, 0.9275, 0.9001, 0.9202, 0.9011, 0.9292, 0.8087, 0.937, 0.8086, 0.9226, 0.9017, 0.9202, 0.9011, 0.9188, 0.8991, 0.9292, 0.8087, 0.9174, 0.8954, 0.9173, 0.8901, 0.9188, 0.8991, 0.6842, 0.439, 0.6839, 0.4246, 0.6887, 0.4251, 0.6872, 0.439, 0.6843, 0.4444, 0.6842, 0.439, 0.6872, 0.439, 0.6873, 0.4443, 0.6872, 0.439, 0.6887, 0.4251, 0.7088, 0.3581, 0.9188, 0.8991, 0.9173, 0.8901, 0.9292, 0.8087, 0.6839, 0.4246, 0.6836, 0.3982, 0.7088, 0.3581, 0.6887, 0.4251, 0.9292, 0.8087, 0.9187, 0.8762, 0.9214, 0.8088, 0.6836, 0.3982, 0.6827, 0.3358, 0.7105, 0.335, 0.7088, 0.3581, 0.6836, 0.3982, 0.6669, 0.3645, 0.6623, 0.3363, 0.6827, 0.3358, 0.7942, 0.3548, 0.7858, 0.3393, 0.7858, 0.3177, 0.794, 0.3264, 0.7946, 0.2558, 0.7858, 0.2555, 0.7859, 0.1891, 0.7958, 0.1646, 0.6353, 0.2002, 0.6445, 0.2, 0.6517, 0.266, 0.644, 0.2662, 0.769, 0.1885, 0.7783, 0.1887, 0.7783, 0.2551, 0.7696, 0.255, 0.769, 0.1885, 0.7696, 0.255, 0.7591, 0.2016, 0.7593, 0.1883, 0.769, 0.1885, 0.7591, 0.2016, 0.7604, 0.2955, 0.7591, 0.2016, 0.7696, 0.255, 0.7696, 0.255, 0.7698, 0.2956, 0.7604, 0.2955, 0.7602, 0.3107, 0.7604, 0.2955, 0.7698, 0.2956, 0.7696, 0.3108, 0.7604, 0.3179, 0.7602, 0.3107, 0.7696, 0.3108, 0.7697, 0.3179, 0.6221, 0.7583, 0.624, 0.7582, 0.6244, 0.7674, 0.6225, 0.7675, 0.761, 0.3391, 0.7606, 0.3177, 0.77, 0.3178, 0.7706, 0.3392, 0.6225, 0.7675, 0.6244, 0.7674, 0.6221, 0.776, 0.7706, 0.3392, 0.77, 0.3178, 0.7788, 0.318, 0.7793, 0.3392, 0.7793, 0.3392, 0.7788, 0.318, 0.7858, 0.3177, 0.7858, 0.3393, 0.7788, 0.318, 0.7785, 0.3109, 0.7856, 0.3111, 0.7858, 0.3177, 0.7697, 0.3179, 0.7696, 0.3108, 0.7785, 0.3109, 0.7788, 0.318, 0.7696, 0.3108, 0.7698, 0.2956, 0.7786, 0.2957, 0.7785, 0.3109, 0.7783, 0.2551, 0.7786, 0.2957, 0.7698, 0.2956, 0.7696, 0.255, 0.7858, 0.2555, 0.7858, 0.296, 0.7786, 0.2957, 0.7783, 0.2551, 0.7785, 0.3109, 0.7786, 0.2957, 0.7858, 0.296, 0.7856, 0.3111, 0.6822, 0.3181, 0.6817, 0.3005, 0.7096, 0.2998, 0.71, 0.3174, 0.952, 0.7554, 0.9198, 0.7681, 0.9194, 0.7505, 0.9518, 0.7451, 0.6822, 0.3181, 0.661, 0.3187, 0.6596, 0.3011, 0.6817, 0.3005, 0.6827, 0.3358, 0.6623, 0.3363, 0.661, 0.3187, 0.6822, 0.3181, 0.9522, 0.7658, 0.9201, 0.7857, 0.9198, 0.7681, 0.952, 0.7554, 0.6827, 0.3358, 0.6822, 0.3181, 0.71, 0.3174, 0.7105, 0.335, 0.794, 0.3264, 0.7858, 0.3177, 0.7856, 0.3111, 0.7942, 0.3087, 0.7856, 0.3111, 0.7858, 0.296, 0.7943, 0.2911, 0.7942, 0.3087, 0.7946, 0.2558, 0.7943, 0.2911, 0.7858, 0.296, 0.7858, 0.2555, 0.6807, 0.2653, 0.6781, 0.174, 0.7077, 0.1732, 0.7086, 0.2645, 0.9514, 0.7244, 0.9187, 0.7152, 0.9173, 0.624, 0.9507, 0.6726, 0.95, 0.6336, 0.9507, 0.6726, 0.9173, 0.624, 0.9179, 0.5463, 0.9492, 0.5455, 0.95, 0.6336, 0.9173, 0.624, 0.6781, 0.174, 0.6758, 0.09648, 0.7103, 0.09556, 0.7077, 0.1732, 0.6758, 0.09648, 0.6739, 0.03035, 0.7105, 0.02937, 0.7103, 0.09556, 0.9179, 0.5463, 0.9204, 0.4801, 0.9492, 0.5455, 0.1799, 0.7273, 0.1776, 0.6995, 0.1999, 0.7603, 0.9492, 0.5455, 0.9204, 0.4801, 0.9516, 0.484, 0.1776, 0.8047, 0.1799, 0.7273, 0.1999, 0.7603, 0.08937, 0.8045, 0.06484, 0.7875, 0.06765, 0.6995, 0.08937, 0.7444, 0.6343, 0.6711, 0.6588, 0.7014, 0.6588, 0.7717, 0.6264, 0.7223, 0.8795, 0.5822, 0.8856, 0.5825, 0.8887, 0.6294, 0.8826, 0.6291, 0.9582, 0.7657, 0.9522, 0.7658, 0.9514, 0.7244, 0.9575, 0.7243, 0.9587, 0.8084, 0.9526, 0.8085, 0.9522, 0.7658, 0.9582, 0.7657, 0.9048, 0.2778, 0.9015, 0.2547, 0.919, 0.2379, 0.9084, 0.08963, 0.919, 0.2379, 0.9015, 0.2547, 0.919, 0.2379, 0.9084, 0.08963, 0.9272, 0.2277, 0.9122, 0.01303, 0.9272, 0.2277, 0.9094, 0.05068, 0.9094, 0.05068, 0.9272, 0.2277, 0.9062, 0.05072, 0.9048, 0.06341, 0.9062, 0.05072, 0.9084, 0.08963, 0.9272, 0.2277, 0.9084, 0.08963, 0.9062, 0.05072, 0.9272, 0.2277, 0.9122, 0.01303, 0.9226, 0.06598, 0.8666, 0.3543, 0.8704, 0.3167, 0.8765, 0.3173, 0.8731, 0.355, 0.9189, 3.459e-09, 0.9226, 0.06598, 0.9122, 0.01303, 0.8704, 0.3167, 0.8782, 0.2245, 0.8843, 0.225, 0.8765, 0.3173, 0.726, 0.4425, 0.726, 0.4485, 0.7203, 0.4484, 0.7203, 0.4425, 0.7546, 0.2103, 0.7532, 0.1883, 0.7593, 0.1883, 0.7607, 0.2103, 0.7545, 0.09413, 0.7606, 0.09417, 0.7593, 0.1883, 0.7532, 0.1883, 0.7702, 0.09429, 0.769, 0.1885, 0.7593, 0.1883, 0.7606, 0.09417, 0.769, 0.1885, 0.7702, 0.09429, 0.7795, 0.09452, 0.7783, 0.1887, 0.6353, 0.2002, 0.6326, 0.106, 0.6418, 0.1058, 0.6445, 0.2, 0.6543, 0.1746, 0.6445, 0.2, 0.6418, 0.1058, 0.6521, 0.09712, 0.6521, 0.09712, 0.6418, 0.1058, 0.6391, 0.01153, 0.6502, 0.03098, 0.6494, 0.001615, 0.6502, 0.03098, 0.6391, 0.01153, 0.6739, 0.03035, 0.6502, 0.03098, 0.6494, 0.001615, 0.6731, 0.0009795, 0.6739, 0.03035, 0.6731, 0.0009795, 0.7097, 4.694e-08, 0.7105, 0.02937, 0.1457, 0.7416, 0.1139, 0.777, 0.1383, 0.7416, 0.1457, 0.777, 0.1139, 0.777, 0.1457, 0.7416, 0.3226, 0.7437, 0.3267, 0.7021, 0.3322, 0.6995, 0.3577, 0.7437, 0.9204, 0.4801, 0.9222, 0.4507, 0.9516, 0.484, 0.2437, 0.8053, 0.244, 0.7773, 0.2652, 0.7773, 0.2649, 0.8053, 0.8241, 0.4504, 0.8227, 0.4504, 0.8227, 0.4296, 0.8241, 0.4296, 0.8227, 0.4237, 0.8241, 0.4237, 0.8241, 0.4296, 0.8227, 0.4296, 0.8159, 0.4237, 0.8227, 0.4237, 0.8227, 0.4296, 0.8159, 0.4297, 0.8159, 0.4297, 0.8227, 0.4296, 0.8227, 0.4504, 0.8159, 0.4504, 0.4923, 0.7719, 0.4637, 0.7751, 0.4923, 0.7706, 0.244, 0.7773, 0.2437, 0.6995, 0.2649, 0.6995, 0.2652, 0.7773, 0.8868, 0.5104, 0.8929, 0.5106, 0.8909, 0.5593, 0.8849, 0.559, 0.3761, 0.7746, 0.3761, 0.798, 0.37, 0.798, 0.37, 0.7746, 0.9561, 0.6336, 0.9568, 0.6726, 0.9507, 0.6726, 0.95, 0.6336, 0.3638, 0.7746, 0.3638, 0.8019, 0.3577, 0.8022, 0.3577, 0.7748, 0.8762, 0.8642, 0.8349, 0.9169, 0.8214, 0.8277, 0.8762, 0.7415, 0.1383, 0.7416, 0.1139, 0.777, 0.1139, 0.7416, 0.1139, 0.7416, 0.1139, 0.7332, 0.1383, 0.7416, 0.1139, 0.7332, 0.1383, 0.7186, 0.1383, 0.7416, 0.1457, 0.7416, 0.1383, 0.7416, 0.1383, 0.7186, 0.1457, 0.7186, 0.1383, 0.7186, 0.1382, 0.6995, 0.1457, 0.7186, 0.2747, 0.7099, 0.2652, 0.6995, 0.2839, 0.7101, 0.2747, 0.7099, 0.2839, 0.7101, 0.2744, 0.8034, 0.2652, 0.8032, 0.7807, 0.0003537, 0.7795, 0.09452, 0.7702, 0.09429, 0.7714, 0.0001253, 0.7606, 0.09417, 0.762, 3.737e-05, 0.7714, 0.0001253, 0.7702, 0.09429, 0.7606, 0.09417, 0.7545, 0.09413, 0.7559, 3.714e-08, 0.762, 3.737e-05, 0.5733, 0.7587, 0.5976, 0.7582, 0.5731, 0.7646, 0.5731, 0.7646, 0.5976, 0.7582, 0.5736, 0.7738, 0.597, 0.7825, 0.5736, 0.7738, 0.5976, 0.7582, 0.1139, 0.7186, 0.1383, 0.7186, 0.1139, 0.7332, 0.5773, 0.7825, 0.5736, 0.7738, 0.597, 0.7825, 0.8929, 0.5106, 0.9157, 0.5121, 0.9133, 0.5606, 0.8909, 0.5593, 0.9157, 0.5121, 0.8929, 0.5106, 0.8961, 0.4507, 0.9173, 0.4516, 0.3823, 0.05956, 0.4159, 0.06239, 0.4139, 0.1226, 0.3873, 0.1203, 0.4637, 0.7751, 0.3838, 0.7754, 0.3828, 0.7428, 0.4564, 0.7428, 0.3823, 0.7077, 0.4497, 0.7077, 0.4564, 0.7428, 0.3828, 0.7428, 0.4906, 0.6916, 0.4909, 0.7077, 0.4497, 0.7077, 0.4455, 0.6916, 0.4497, 0.7077, 0.4909, 0.7077, 0.4913, 0.7428, 0.4564, 0.7428, 0.4564, 0.7428, 0.4913, 0.7428, 0.4923, 0.7706, 0.4637, 0.7751, 0.4988, 0.7639, 0.4923, 0.7706, 0.4913, 0.7428, 0.8386, 0.2056, 0.839, 0.195, 0.8451, 0.1953, 0.8447, 0.2058, 0.8447, 0.2058, 0.8451, 0.1953, 0.8663, 0.1962, 0.8658, 0.2068, 0.5097, 0.7637, 0.4988, 0.7639, 0.4913, 0.7428, 0.512, 0.7637, 0.5097, 0.7637, 0.4913, 0.7428, 0.8446, 0.2081, 0.8447, 0.2058, 0.8658, 0.2068, 0.8657, 0.209, 0.8385, 0.2078, 0.8386, 0.2056, 0.8447, 0.2058, 0.8446, 0.2081, 0.7062, 0.7998, 0.7271, 0.7628, 0.7635, 0.7628, 0.7426, 0.7998, 0.796, 0.2806, 0.7958, 0.2436, 0.8172, 0.2436, 0.8138, 0.2806, 0.5393, 0.7267, 0.512, 0.7637, 0.5371, 0.7271, 0.5304, 0.7271, 0.5371, 0.7271, 0.512, 0.7637, 0.521, 0.7271, 0.5304, 0.7271, 0.512, 0.7637, 0.4913, 0.7428, 0.521, 0.7271, 0.512, 0.7637, 0.5191, 0.7077, 0.521, 0.7271, 0.4913, 0.7428, 0.4909, 0.7077, 0.5191, 0.7077, 0.4913, 0.7428, 0.519, 0.6916, 0.5191, 0.7077, 0.4909, 0.7077, 0.4906, 0.6916, 0.528, 0.6916, 0.5252, 0.7077, 0.5191, 0.7077, 0.519, 0.6916, 0.5376, 0.6916, 0.5346, 0.7077, 0.5252, 0.7077, 0.528, 0.6916, 0.542, 0.6916, 0.5396, 0.7077, 0.5346, 0.7077, 0.5376, 0.6916, 0.8138, 0.3156, 0.8138, 0.2999, 0.8155, 0.2996, 0.8156, 0.3156, 0.796, 0.3003, 0.8138, 0.2999, 0.8138, 0.3156, 0.796, 0.3156, 0.8975, 0.51, 0.8975, 0.4488, 0.9594, 0.4488, 0.9594, 0.51, 0.8385, 0.2078, 0.8446, 0.2081, 0.8432, 0.2435, 0.8371, 0.2432, 0.796, 0.2806, 0.8138, 0.2806, 0.8138, 0.2999, 0.796, 0.3003, 0.8138, 0.2806, 0.8155, 0.2802, 0.8155, 0.2996, 0.8138, 0.2999, 0.5396, 0.7077, 0.5371, 0.7271, 0.5304, 0.7271, 0.5346, 0.7077, 0.5346, 0.7077, 0.5304, 0.7271, 0.521, 0.7271, 0.5252, 0.7077, 0.5252, 0.7077, 0.521, 0.7271, 0.5191, 0.7077, 0.8909, 0.5593, 0.9133, 0.5606, 0.9106, 0.6305, 0.8887, 0.6294, 0.8788, 0.7234, 0.8826, 0.6291, 0.8887, 0.6294, 0.8849, 0.7237, 0.8805, 0.7559, 0.8788, 0.7234, 0.8849, 0.7237, 0.8931, 0.7564, 0.8805, 0.7559, 0.8931, 0.7564, 0.8925, 0.7684, 0.8798, 0.7678, 0.8768, 0.852, 0.8798, 0.7678, 0.8925, 0.7684, 0.8899, 0.8438, 0.8899, 0.8438, 0.9048, 0.9989, 0.8768, 0.852, 0.1912, 0.5735, 0.1912, 0.6806, 0.1749, 0.5735, 0.1749, 0.5735, 0.1912, 0.6806, 0.1611, 0.5644, 0.7046, 0.7852, 0.6912, 0.8036, 0.6912, 0.6711, 0.1549, 0.5553, 0.1611, 0.5644, 0.1912, 0.6966, 0.1912, 0.6995, 0.9073, 0.7727, 0.8925, 0.7684, 0.8931, 0.7564, 0.9081, 0.7572, 0.4065, 0.3859, 0.3978, 0.3817, 0.3991, 0.3662, 0.4082, 0.3669, 0.422, 0.3906, 0.4065, 0.3859, 0.4082, 0.3669, 0.424, 0.3683, 0.4411, 0.3737, 0.4392, 0.3945, 0.422, 0.3906, 0.424, 0.3683, 0.9081, 0.7572, 0.8931, 0.7564, 0.8849, 0.7237, 0.9069, 0.7248, 0.8887, 0.6294, 0.9106, 0.6305, 0.9069, 0.7248, 0.8849, 0.7237, 0.4082, 0.3669, 0.3991, 0.3662, 0.3823, 0.3332, 0.411, 0.3357, 0.411, 0.3357, 0.3823, 0.3332, 0.3827, 0.2387, 0.4144, 0.2398, 0.4144, 0.2398, 0.3827, 0.2387, 0.383, 0.1687, 0.4173, 0.1716, 0.3873, 0.1203, 0.4139, 0.1226, 0.4173, 0.1716, 0.383, 0.1687, 0.4423, 0.1737, 0.4173, 0.1716, 0.4139, 0.1226, 0.4467, 0.1253, 0.4467, 0.1253, 0.4139, 0.1226, 0.4159, 0.06239, 0.452, 0.06543, 0.4365, 0.2391, 0.4144, 0.2398, 0.4173, 0.1716, 0.4423, 0.1737, 0.4268, 0.3369, 0.411, 0.3357, 0.4144, 0.2398, 0.4365, 0.2391, 0.424, 0.3683, 0.4082, 0.3669, 0.411, 0.3357, 0.4268, 0.3369, 0.4443, 0.3376, 0.4411, 0.3737, 0.424, 0.3683, 0.4268, 0.3369, 0.9073, 0.7727, 0.9057, 0.841, 0.8899, 0.8438, 0.8925, 0.7684, 0.4065, 0.3859, 0.4118, 0.4487, 0.405, 0.4503, 0.3978, 0.3817, 0.422, 0.3906, 0.4209, 0.4439, 0.4118, 0.4487, 0.4065, 0.3859, 0.4355, 0.4359, 0.4209, 0.4439, 0.422, 0.3906, 0.4392, 0.3945, 0.4247, 0.5566, 0.4178, 0.5561, 0.4209, 0.4439, 0.4355, 0.4359, 0.4209, 0.4439, 0.4178, 0.5561, 0.4118, 0.4487, 0.4247, 0.5566, 0.4225, 0.5809, 0.4178, 0.5561, 0.4178, 0.5561, 0.4225, 0.5809, 0.4176, 0.5919, 0.4058, 0.7866, 0.4039, 0.7851, 0.4058, 0.7754, 0.4039, 0.7851, 0.4033, 0.7834, 0.4058, 0.7754, 0.3956, 0.7754, 0.3886, 0.7898, 0.3885, 0.7811, 0.9122, 0.9978, 0.9128, 0.9824, 0.9172, 0.9906, 0.9172, 0.9906, 0.9173, 0.9951, 0.9122, 0.9978, 0.9173, 0.9951, 0.916, 0.9987, 0.9122, 0.9978, 0.9123, 0.9999, 0.9122, 0.9978, 0.916, 0.9987, 0.7342, 0.4486, 0.7329, 0.4455, 0.7342, 0.445, 0.7329, 0.4455, 0.7316, 0.4425, 0.7342, 0.445, 0.9123, 0.9999, 0.9092, 0.9992, 0.9122, 0.9978, 0.9057, 0.841, 0.9122, 0.9978, 0.9092, 0.9992, 0.405, 0.4503, 0.4118, 0.4487, 0.4178, 0.5561, 0.4176, 0.5919, 0.4174, 0.6073, 0.9092, 0.9992, 0.9069, 0.9983, 0.9057, 0.841, 0.8899, 0.8438, 0.9057, 0.841, 0.9069, 0.9983, 0.9069, 0.9983, 0.9048, 0.9989, 0.8899, 0.8438, 0.4533, 0.2372, 0.4443, 0.3376, 0.4268, 0.3369, 0.4365, 0.2391, 0.4533, 0.2372, 0.4365, 0.2391, 0.4423, 0.1737, 0.4585, 0.1793, 0.4486, 0.943, 0.4451, 0.9251, 0.4558, 0.9027, 0.4286, 0.7548, 0.412, 0.7262, 0.3914, 0.6211, 0.3524, 0.5801, 0.3229, 0.5801, 0.3229, 0.0, 0.3504, 0.0, 0.3737, 0.01588, 0.3841, 0.03176, 0.3992, 0.1781, 0.3987, 0.1989, 0.4377, 0.2537, 0.4496, 0.4179, 0.4652, 0.5395, 0.4713, 0.6243, 0.512, 0.6547, 0.5129, 0.5866, 0.5149, 0.4965, 0.5152, 0.4242, 0.5191, 0.3498, 0.5243, 0.3439, 0.5624, 0.3439, 0.5891, 0.3439, 0.5976, 0.3478, 0.5988, 0.3553, 0.5987, 0.4211, 0.6165, 0.5819, 0.6261, 0.5909, 0.6457, 0.6284, 0.6445, 0.7927, 0.6433, 0.9571, 0.6023, 1.0, 0.5768, 1.0, 0.5622, 1.0, 0.5004, 1.0, 0.4628, 0.9135, 0.4605, 0.9135, 0.4489, 0.9246, 0.8411, 0.0983, 0.8401, 0.1823, 0.8326, 0.1809, 0.8336, 0.09998, 0.5639, 0.7932, 0.5639, 0.8231, 0.5547, 0.8229, 0.5548, 0.7952, 0.8354, 0.2806, 0.8354, 0.3156, 0.8282, 0.3156, 0.8282, 0.2819, 0.6538, 0.7887, 0.6538, 0.8056, 0.6464, 0.8049, 0.6464, 0.7887, 0.8403, 0.0823, 0.8411, 0.0983, 0.8336, 0.09998, 0.8328, 0.08457, 0.8387, 0.1954, 0.8386, 0.2056, 0.8311, 0.2033, 0.8312, 0.1935, 0.8409, 0.02259, 0.8403, 0.0823, 0.8328, 0.08457, 0.8334, 0.02706, 0.8386, 0.2056, 0.8385, 0.2078, 0.8311, 0.2055, 0.8311, 0.2033, 0.8401, 0.1823, 0.8387, 0.1954, 0.8312, 0.1935, 0.8326, 0.1809, 0.8353, 0.2436, 0.8354, 0.2806, 0.8282, 0.2819, 0.8281, 0.2463, 0.8385, 2.465e-08, 0.8409, 0.02259, 0.8334, 0.02706, 0.8311, 0.005293, 0.8822, 0.3339, 0.8937, 0.3114, 0.9015, 0.3107, 0.8912, 0.3323, 0.8937, 0.3114, 0.8655, 0.1686, 0.8753, 0.1683, 0.9015, 0.3107, 0.8655, 0.1686, 0.8477, 0.14, 0.8594, 0.1408, 0.8753, 0.1683, 0.8477, 0.14, 0.8257, 0.03617, 0.8395, 0.03951, 0.8594, 0.1408, 0.8257, 0.03617, 0.7893, 0.006353, 0.8019, 1.251e-08, 0.8395, 0.03951, 0.7893, 0.006353, 0.7736, 0.006353, 0.7736, 1.251e-08, 0.8019, 1.251e-08, 0.8255, 0.3789, 0.8864, 0.3507, 0.8946, 0.3533, 0.8324, 0.3843, 0.7733, 0.3789, 0.8255, 0.3789, 0.8324, 0.3843, 0.7736, 0.3843, 0.3778, 0.7, 0.3788, 0.7291, 0.3658, 0.7266, 0.3649, 0.7006, 0.5516, 0.6078, 0.5518, 0.6668, 0.5422, 0.67, 0.542, 0.6152, 0.5529, 0.7638, 0.5516, 0.777, 0.542, 0.7724, 0.5433, 0.7602, 0.8382, 0.4266, 0.8375, 0.4475, 0.8281, 0.4455, 0.8289, 0.426, 0.5528, 0.6827, 0.5529, 0.7638, 0.5433, 0.7602, 0.5432, 0.6848, 0.5639, 0.7582, 0.5639, 0.7932, 0.5548, 0.7952, 0.5547, 0.7627, 0.8382, 0.4176, 0.8382, 0.4266, 0.8289, 0.426, 0.8289, 0.4176, 0.5518, 0.6668, 0.5528, 0.6827, 0.5432, 0.6848, 0.5422, 0.67, 0.8356, 0.2806, 0.8354, 0.2436, 0.8416, 0.2436, 0.8417, 0.2806, 0.8418, 0.3156, 0.8356, 0.3156, 0.8418, 0.3003, 0.8356, 0.3156, 0.8356, 0.2806, 0.8417, 0.2806, 0.8418, 0.3003, 0.6538, 0.7745, 0.6599, 0.7717, 0.6599, 0.8072, 0.6538, 0.8099, 0.8975, 0.4488, 0.8654, 0.3843, 0.9273, 0.3843, 0.9594, 0.4488, 0.7271, 0.7628, 0.7275, 0.743, 0.764, 0.743, 0.7635, 0.7628, 0.7275, 0.743, 0.7279, 0.7277, 0.7643, 0.7277, 0.764, 0.743, 0.8946, 0.3533, 0.8864, 0.3507, 0.8946, 0.3496, 0.8946, 0.3496, 0.8864, 0.3507, 0.8822, 0.3339, 0.8912, 0.3323, 0.5421, 0.7812, 0.542, 0.7724, 0.5516, 0.777, 0.5516, 0.7865, 0.8299, 0.686, 0.8406, 0.6796, 0.8654, 0.6923, 0.8508, 0.7107, 0.8406, 0.6796, 0.829, 0.6246, 0.8654, 0.557, 0.8654, 0.6923, 0.829, 0.6246, 0.8172, 0.6114, 0.8543, 0.5277, 0.8654, 0.557, 0.8172, 0.6114, 0.8075, 0.5705, 0.853, 0.4291, 0.8543, 0.5277, 0.8075, 0.5705, 0.784, 0.5537, 0.8263, 0.39, 0.853, 0.4291, 0.784, 0.5537, 0.7791, 0.5527, 0.8119, 0.3871, 0.8263, 0.39, 0.8316, 0.6916, 0.8299, 0.686, 0.8508, 0.7107, 0.8516, 0.7268, 0.7871, 0.6923, 0.8316, 0.6916, 0.8516, 0.7268, 0.7909, 0.7415, 0.7528, 0.6855, 0.7871, 0.6923, 0.7909, 0.7415, 0.7436, 0.7321, 0.8034, 0.4057, 0.8034, 0.4083, 0.7961, 0.4083, 0.7961, 0.4057, 0.3226, 0.7244, 0.3226, 0.7445, 0.3101, 0.7445, 0.3101, 0.7266, 0.816, 0.4057, 0.816, 0.4086, 0.8034, 0.4083, 0.8034, 0.4057, 0.6853, 0.7911, 0.677, 0.7925, 0.6785, 0.7799, 0.6859, 0.7787, 0.3778, 0.7342, 0.378, 0.737, 0.365, 0.7337, 0.3649, 0.7311, 0.6464, 0.7717, 0.6464, 0.7932, 0.6335, 0.794, 0.6335, 0.7747, 0.3788, 0.7291, 0.3778, 0.7342, 0.3649, 0.7311, 0.3658, 0.7266, 0.3225, 0.6995, 0.3226, 0.7244, 0.3101, 0.7266, 0.31, 0.7043, 0.816, 0.4086, 0.8157, 0.4237, 0.8031, 0.4218, 0.8034, 0.4083, 0.7537, 0.7498, 0.7583, 0.7473, 0.7667, 0.7862, 0.7667, 0.8175, 0.6457, 0.8175, 0.6457, 0.813, 0.6564, 0.7895, 0.6906, 0.7739, 0.7001, 0.7612, 0.7462, 0.7415, 0.6859, 0.7787, 0.6785, 0.7799, 0.677, 0.7729, 0.6844, 0.7717, 0.8489, 0.404, 0.8489, 0.3347, 0.8562, 0.3337, 0.8562, 0.403, 0.3649, 0.7311, 0.365, 0.7337, 0.3578, 0.7325, 0.3577, 0.7299, 0.6335, 0.7747, 0.6335, 0.794, 0.6264, 0.7925, 0.6264, 0.7733, 0.7154, 0.4496, 0.7105, 0.4496, 0.7105, 0.4425, 0.7154, 0.4425, 0.31, 0.7043, 0.3101, 0.7266, 0.3027, 0.7266, 0.3027, 0.7043, 0.8034, 0.4083, 0.8031, 0.4218, 0.7958, 0.4218, 0.7961, 0.4083, 0.3649, 0.7006, 0.3658, 0.7266, 0.3585, 0.7255, 0.3577, 0.6995, 0.3101, 0.7266, 0.3101, 0.7445, 0.3027, 0.7445, 0.3027, 0.7266, 0.4467, 0.1253, 0.4637, 0.1214, 0.4585, 0.1793, 0.4423, 0.1737, 0.452, 0.06543, 0.4688, 0.06344, 0.4637, 0.1214, 0.4467, 0.1253, 0.474, 0.005508, 0.4688, 0.06344, 0.452, 0.06543, 0.4579, 0.0, 0.5894, 0.09648, 0.5913, 0.03035, 0.615, 0.03098, 0.6131, 0.09712, 0.5872, 0.174, 0.5894, 0.09648, 0.6131, 0.09712, 0.6109, 0.1746, 0.5846, 0.2653, 0.5872, 0.174, 0.6109, 0.1746, 0.6083, 0.2659, 0.5836, 0.3005, 0.5846, 0.2653, 0.6083, 0.2659, 0.6056, 0.3011, 0.9655, 0.7451, 0.9659, 0.7244, 0.9986, 0.7152, 0.9979, 0.7505, 0.5836, 0.3005, 0.5557, 0.2998, 0.5566, 0.2645, 0.5846, 0.2653, 0.9881, 0.8087, 0.9803, 0.8086, 0.9726, 0.8085, 0.9648, 0.8085, 0.9652, 0.7658, 0.9973, 0.7857, 0.9959, 0.8088, 0.7205, 0.4404, 0.7357, 0.3392, 0.7453, 0.3391, 0.7205, 0.4404, 0.7453, 0.3391, 0.7254, 0.4388, 0.8663, 0.2245, 0.8774, 0.1306, 0.8843, 0.1341, 0.8843, 0.1341, 0.8774, 0.1306, 0.884, 0.1298, 0.3488, 0.3763, 0.3539, 0.374, 0.3341, 0.4458, 0.8771, 0.2076, 0.8663, 0.2245, 0.8843, 0.1341, 0.9034, 0.151, 0.9072, 0.1585, 0.9089, 0.2532, 0.333, 0.3763, 0.3488, 0.3763, 0.3341, 0.4458, 0.3104, 0.3763, 0.333, 0.3763, 0.3341, 0.4458, 0.8418, 0.3151, 0.8489, 0.2436, 0.8489, 0.3337, 0.8334, 0.6597, 0.8354, 0.6556, 0.8354, 0.7501, 0.7226, 0.4414, 0.7205, 0.4404, 0.7254, 0.4388, 0.3977, 0.7778, 0.3956, 0.7778, 0.3977, 0.7754, 0.7342, 0.4483, 0.7342, 0.4454, 0.7372, 0.4475, 0.3977, 0.7778, 0.3977, 0.7754, 0.4007, 0.7778, 0.3977, 0.7826, 0.3956, 0.7826, 0.3956, 0.7778, 0.3977, 0.7778, 0.3977, 0.7778, 0.4007, 0.7778, 0.4007, 0.7826, 0.3977, 0.7826, 0.3977, 0.7849, 0.3956, 0.7849, 0.3956, 0.7826, 0.3977, 0.7826, 0.3977, 0.7826, 0.4007, 0.7826, 0.4007, 0.7849, 0.3977, 0.7849, 0.5808, 0.4481, 0.5829, 0.4481, 0.5829, 0.4507, 0.5807, 0.4507, 0.5807, 0.4507, 0.5778, 0.45, 0.5778, 0.448, 0.5808, 0.4481, 0.5808, 0.4481, 0.5778, 0.448, 0.5779, 0.4443, 0.5809, 0.4444, 0.5808, 0.4481, 0.5809, 0.4444, 0.583, 0.4445, 0.5829, 0.4481, 0.7105, 0.4357, 0.7105, 0.4301, 0.7118, 0.4393, 0.7118, 0.4393, 0.7105, 0.4301, 0.7205, 0.3393, 0.5837, 0.4389, 0.5862, 0.4254, 0.6032, 0.3493, 0.7119, 0.4164, 0.7122, 0.3548, 0.7205, 0.3393, 0.5814, 0.4246, 0.5817, 0.3982, 0.5983, 0.3645, 0.5862, 0.4254, 0.5811, 0.439, 0.5814, 0.4246, 0.5862, 0.4254, 0.5837, 0.4389, 0.5809, 0.4444, 0.5811, 0.439, 0.5837, 0.4389, 0.583, 0.4445, 0.7157, 0.4425, 0.727, 0.3393, 0.7357, 0.3392, 0.7205, 0.4404, 0.7133, 0.4419, 0.7205, 0.3393, 0.727, 0.3393, 0.7157, 0.4425, 0.7118, 0.4393, 0.7205, 0.3393, 0.7133, 0.4419, 0.9851, 0.8985, 0.9587, 0.8084, 0.9648, 0.8085, 0.9648, 0.8085, 0.9899, 0.9001, 0.9851, 0.8985, 0.9899, 0.9001, 0.9648, 0.8085, 0.9726, 0.8085, 0.9947, 0.9017, 0.9899, 0.9001, 0.9726, 0.8085, 0.9803, 0.8086, 0.9971, 0.9011, 0.9947, 0.9017, 0.9803, 0.8086, 0.9881, 0.8087, 0.9971, 0.9011, 0.9881, 0.8087, 0.9986, 0.8991, 0.9999, 0.8954, 0.9986, 0.8991, 1.0, 0.8901, 0.5811, 0.439, 0.5781, 0.439, 0.5766, 0.4251, 0.5814, 0.4246, 0.5809, 0.4444, 0.5779, 0.4443, 0.5781, 0.439, 0.5811, 0.439, 0.5781, 0.439, 0.5564, 0.3581, 0.5766, 0.4251, 0.9986, 0.8991, 0.9881, 0.8087, 1.0, 0.8901, 0.5814, 0.4246, 0.5766, 0.4251, 0.5564, 0.3581, 0.5817, 0.3982, 0.9881, 0.8087, 0.9959, 0.8088, 0.9987, 0.8762, 0.5817, 0.3982, 0.5564, 0.3581, 0.5547, 0.335, 0.5826, 0.3358, 0.5817, 0.3982, 0.5826, 0.3358, 0.6029, 0.3363, 0.5983, 0.3645, 0.7122, 0.3548, 0.7123, 0.3264, 0.7206, 0.3177, 0.7205, 0.3393, 0.7117, 0.2558, 0.7105, 0.1646, 0.7204, 0.1891, 0.7206, 0.2555, 0.6299, 0.2002, 0.6212, 0.2662, 0.6136, 0.266, 0.6208, 0.2, 0.7374, 0.1884, 0.7368, 0.255, 0.728, 0.2551, 0.7281, 0.1887, 0.7374, 0.1884, 0.7473, 0.2016, 0.7368, 0.255, 0.7471, 0.1883, 0.7473, 0.2016, 0.7374, 0.1884, 0.746, 0.2955, 0.7368, 0.255, 0.7473, 0.2016, 0.7368, 0.255, 0.746, 0.2955, 0.7366, 0.2956, 0.7462, 0.3107, 0.7368, 0.3108, 0.7366, 0.2956, 0.746, 0.2955, 0.746, 0.3179, 0.7366, 0.3179, 0.7368, 0.3108, 0.7462, 0.3107, 0.3783, 0.7746, 0.378, 0.7838, 0.3761, 0.7837, 0.3765, 0.7746, 0.7453, 0.3391, 0.7357, 0.3392, 0.7364, 0.3178, 0.7457, 0.3177, 0.378, 0.7838, 0.3783, 0.7924, 0.3761, 0.7837, 0.7357, 0.3392, 0.727, 0.3393, 0.7275, 0.318, 0.7364, 0.3178, 0.727, 0.3393, 0.7205, 0.3393, 0.7206, 0.3177, 0.7275, 0.318, 0.7275, 0.318, 0.7206, 0.3177, 0.7208, 0.3111, 0.7279, 0.3109, 0.7366, 0.3179, 0.7275, 0.318, 0.7279, 0.3109, 0.7368, 0.3108, 0.7368, 0.3108, 0.7279, 0.3109, 0.7278, 0.2957, 0.7366, 0.2956, 0.728, 0.2551, 0.7368, 0.255, 0.7366, 0.2956, 0.7278, 0.2957, 0.7206, 0.2555, 0.728, 0.2551, 0.7278, 0.2957, 0.7206, 0.296, 0.7279, 0.3109, 0.7208, 0.3111, 0.7206, 0.296, 0.7278, 0.2957, 0.5831, 0.3181, 0.5552, 0.3174, 0.5557, 0.2998, 0.5836, 0.3005, 0.9654, 0.7554, 0.9655, 0.7451, 0.9979, 0.7505, 0.9976, 0.7681, 0.5831, 0.3181, 0.5836, 0.3005, 0.6056, 0.3011, 0.6043, 0.3187, 0.5826, 0.3358, 0.5831, 0.3181, 0.6043, 0.3187, 0.6029, 0.3363, 0.9652, 0.7658, 0.9654, 0.7554, 0.9976, 0.7681, 0.9973, 0.7857, 0.5826, 0.3358, 0.5547, 0.335, 0.5552, 0.3174, 0.5831, 0.3181, 0.7123, 0.3264, 0.7122, 0.3088, 0.7208, 0.3111, 0.7206, 0.3177, 0.7208, 0.3111, 0.7122, 0.3088, 0.712, 0.2911, 0.7206, 0.296, 0.7117, 0.2558, 0.7206, 0.2555, 0.7206, 0.296, 0.712, 0.2911, 0.5846, 0.2653, 0.5566, 0.2645, 0.5575, 0.1732, 0.5872, 0.174, 0.9659, 0.7244, 0.9666, 0.6726, 1.0, 0.624, 0.9986, 0.7152, 0.9673, 0.6336, 1.0, 0.624, 0.9666, 0.6726, 0.9994, 0.5463, 1.0, 0.624, 0.9673, 0.6336, 0.9681, 0.5455, 0.5872, 0.174, 0.5575, 0.1732, 0.555, 0.09556, 0.5894, 0.09648, 0.5894, 0.09648, 0.555, 0.09556, 0.5547, 0.02937, 0.5913, 0.03035, 0.9994, 0.5463, 0.9681, 0.5455, 0.9969, 0.4801, 0.2198, 0.7273, 0.1999, 0.7603, 0.2221, 0.6995, 0.9681, 0.5455, 0.9658, 0.4841, 0.9969, 0.4801, 0.2221, 0.8047, 0.1999, 0.7603, 0.2198, 0.7273, 0.08937, 0.8045, 0.08937, 0.7444, 0.1111, 0.6995, 0.1139, 0.7875, 0.6832, 0.6711, 0.6912, 0.7223, 0.6588, 0.7717, 0.6588, 0.7014, 0.8742, 0.5822, 0.871, 0.6291, 0.8649, 0.6294, 0.8681, 0.5824, 0.9591, 0.7657, 0.9598, 0.7243, 0.9659, 0.7244, 0.9652, 0.7658, 0.9587, 0.8084, 0.9591, 0.7657, 0.9652, 0.7658, 0.9648, 0.8085, 0.9488, 0.278, 0.9352, 0.2378, 0.9524, 0.255, 0.9483, 0.08979, 0.9524, 0.255, 0.9352, 0.2378, 0.9352, 0.2378, 0.9272, 0.2275, 0.9483, 0.08979, 0.9459, 0.01315, 0.948, 0.05083, 0.9272, 0.2275, 0.948, 0.05083, 0.9512, 0.05093, 0.9272, 0.2275, 0.9524, 0.06364, 0.9483, 0.08979, 0.9512, 0.05093, 0.9272, 0.2275, 0.9512, 0.05093, 0.9483, 0.08979, 0.9272, 0.2275, 0.9346, 0.06591, 0.9459, 0.01315, 0.884, 0.1298, 0.8774, 0.1306, 0.8741, 0.09283, 0.8801, 0.09229, 0.9394, 3.054e-08, 0.9459, 0.01315, 0.9346, 0.06591, 0.8801, 0.09229, 0.8741, 0.09283, 0.8663, 0.0005365, 0.8723, 4.048e-08, 0.726, 0.4425, 0.7316, 0.4425, 0.7316, 0.4484, 0.726, 0.4485, 0.7518, 0.2103, 0.7457, 0.2103, 0.7471, 0.1883, 0.7532, 0.1883, 0.7518, 0.09413, 0.7532, 0.1883, 0.7471, 0.1883, 0.7457, 0.09417, 0.7362, 0.09429, 0.7457, 0.09417, 0.7471, 0.1883, 0.7374, 0.1884, 0.7374, 0.1884, 0.7281, 0.1887, 0.7269, 0.09452, 0.7362, 0.09429, 0.6299, 0.2002, 0.6208, 0.2, 0.6234, 0.1058, 0.6326, 0.106, 0.6109, 0.1746, 0.6131, 0.09712, 0.6234, 0.1058, 0.6208, 0.2, 0.6131, 0.09712, 0.615, 0.03098, 0.6261, 0.01153, 0.6234, 0.1058, 0.6159, 0.001615, 0.6261, 0.01153, 0.615, 0.03098, 0.5913, 0.03035, 0.5921, 0.0009795, 0.6159, 0.001615, 0.615, 0.03098, 0.5913, 0.03035, 0.5547, 0.02937, 0.5556, 2.809e-08, 0.5921, 0.0009795, 0.1776, 0.7349, 0.1702, 0.7349, 0.1457, 0.6995, 0.1776, 0.6995, 0.1776, 0.7349, 0.1457, 0.6995, 0.3576, 0.7879, 0.3226, 0.7879, 0.3481, 0.7437, 0.3535, 0.7463, 0.9969, 0.4801, 0.9658, 0.4841, 0.9951, 0.4507, 0.2437, 0.8053, 0.2225, 0.8053, 0.2221, 0.7773, 0.2433, 0.7773, 0.6599, 0.7984, 0.6599, 0.7777, 0.6613, 0.7777, 0.6613, 0.7984, 0.6613, 0.7717, 0.6613, 0.7777, 0.6599, 0.7777, 0.6599, 0.7717, 0.6682, 0.7718, 0.6682, 0.7777, 0.6613, 0.7777, 0.6613, 0.7717, 0.6682, 0.7777, 0.6682, 0.7985, 0.6613, 0.7984, 0.6613, 0.7777, 0.4923, 0.6114, 0.4923, 0.6127, 0.4637, 0.6082, 0.2433, 0.7773, 0.2221, 0.7773, 0.2225, 0.6995, 0.2437, 0.6995, 0.8668, 0.5104, 0.8687, 0.559, 0.8627, 0.5593, 0.8607, 0.5106, 0.3823, 0.7754, 0.3885, 0.7755, 0.3885, 0.7989, 0.3823, 0.7988, 0.9612, 0.6336, 0.9673, 0.6336, 0.9666, 0.6726, 0.9606, 0.6726, 0.3638, 0.7746, 0.37, 0.7748, 0.37, 0.8022, 0.3638, 0.8019, 0.7667, 0.8642, 0.7667, 0.7415, 0.8214, 0.8277, 0.808, 0.9169, 0.1702, 0.7349, 0.1457, 0.7349, 0.1457, 0.6995, 0.1457, 0.7349, 0.1702, 0.7349, 0.1457, 0.7433, 0.1457, 0.7433, 0.1702, 0.7349, 0.1702, 0.7579, 0.1776, 0.7349, 0.1776, 0.7579, 0.1702, 0.7579, 0.1702, 0.7349, 0.1702, 0.7579, 0.1776, 0.7579, 0.17, 0.777, 0.2932, 0.7099, 0.2839, 0.7101, 0.3027, 0.6995, 0.2932, 0.7099, 0.3027, 0.8032, 0.2935, 0.8034, 0.2839, 0.7101, 0.7256, 0.0003568, 0.7349, 0.0001249, 0.7362, 0.09429, 0.7269, 0.09452, 0.7457, 0.09417, 0.7362, 0.09429, 0.7349, 0.0001249, 0.7444, 3.698e-05, 0.7457, 0.09417, 0.7444, 3.698e-05, 0.7505, 5.903e-08, 0.7518, 0.09413, 0.622, 0.7587, 0.6221, 0.7646, 0.5976, 0.7582, 0.6221, 0.7646, 0.6217, 0.7738, 0.5976, 0.7582, 0.5982, 0.7825, 0.5976, 0.7582, 0.6217, 0.7738, 0.1457, 0.7579, 0.1457, 0.7433, 0.1702, 0.7579, 0.618, 0.7825, 0.5982, 0.7825, 0.6217, 0.7738, 0.8607, 0.5106, 0.8627, 0.5593, 0.8403, 0.5606, 0.8378, 0.5121, 0.8378, 0.5121, 0.8362, 0.4516, 0.8574, 0.4507, 0.8607, 0.5106, 0.5547, 0.07403, 0.539, 0.133, 0.5125, 0.1308, 0.5211, 0.07123, 0.4637, 0.6082, 0.4564, 0.6405, 0.3828, 0.6405, 0.3838, 0.6078, 0.3823, 0.6756, 0.3828, 0.6405, 0.4564, 0.6405, 0.4497, 0.6756, 0.4906, 0.6916, 0.4455, 0.6916, 0.4497, 0.6756, 0.4909, 0.6756, 0.4497, 0.6756, 0.4564, 0.6405, 0.4913, 0.6405, 0.4909, 0.6756, 0.4564, 0.6405, 0.4637, 0.6082, 0.4923, 0.6127, 0.4913, 0.6405, 0.4988, 0.6194, 0.4913, 0.6405, 0.4923, 0.6127, 0.8235, 0.2056, 0.8174, 0.2059, 0.817, 0.1953, 0.8231, 0.1951, 0.8174, 0.2059, 0.7963, 0.2068, 0.7958, 0.1962, 0.817, 0.1953, 0.5097, 0.6195, 0.4913, 0.6405, 0.4988, 0.6194, 0.512, 0.6195, 0.4913, 0.6405, 0.5097, 0.6195, 0.8175, 0.2081, 0.7964, 0.209, 0.7963, 0.2068, 0.8174, 0.2059, 0.8236, 0.2079, 0.8175, 0.2081, 0.8174, 0.2059, 0.8235, 0.2056, 0.7062, 0.6556, 0.7426, 0.6556, 0.7635, 0.6926, 0.7271, 0.6926, 0.796, 0.3507, 0.8138, 0.3507, 0.8172, 0.3877, 0.7958, 0.3877, 0.5393, 0.6565, 0.5371, 0.6562, 0.512, 0.6195, 0.5304, 0.6562, 0.512, 0.6195, 0.5371, 0.6562, 0.521, 0.6562, 0.512, 0.6195, 0.5304, 0.6562, 0.4913, 0.6405, 0.512, 0.6195, 0.521, 0.6562, 0.5191, 0.6756, 0.4913, 0.6405, 0.521, 0.6562, 0.4909, 0.6756, 0.4913, 0.6405, 0.5191, 0.6756, 0.519, 0.6916, 0.4906, 0.6916, 0.4909, 0.6756, 0.5191, 0.6756, 0.528, 0.6916, 0.519, 0.6916, 0.5191, 0.6756, 0.5252, 0.6756, 0.5376, 0.6916, 0.528, 0.6916, 0.5252, 0.6756, 0.5346, 0.6756, 0.542, 0.6916, 0.5376, 0.6916, 0.5346, 0.6756, 0.5396, 0.6756, 0.8138, 0.3156, 0.8156, 0.3156, 0.8155, 0.3317, 0.8138, 0.3314, 0.796, 0.331, 0.796, 0.3156, 0.8138, 0.3156, 0.8138, 0.3314, 0.8975, 0.51, 0.9594, 0.51, 0.9594, 0.5712, 0.8975, 0.5712, 0.8236, 0.2079, 0.825, 0.2433, 0.8189, 0.2436, 0.8175, 0.2081, 0.796, 0.3507, 0.796, 0.331, 0.8138, 0.3314, 0.8138, 0.3507, 0.8138, 0.3507, 0.8138, 0.3314, 0.8155, 0.3317, 0.8155, 0.3511, 0.5396, 0.6756, 0.5346, 0.6756, 0.5304, 0.6562, 0.5371, 0.6562, 0.5346, 0.6756, 0.5252, 0.6756, 0.521, 0.6562, 0.5304, 0.6562, 0.5252, 0.6756, 0.5191, 0.6756, 0.521, 0.6562, 0.8627, 0.5593, 0.8649, 0.6294, 0.843, 0.6305, 0.8403, 0.5606, 0.8748, 0.7234, 0.8687, 0.7237, 0.8649, 0.6294, 0.871, 0.6291, 0.8731, 0.756, 0.8605, 0.7565, 0.8687, 0.7237, 0.8748, 0.7234, 0.8731, 0.756, 0.8738, 0.7679, 0.8611, 0.7684, 0.8605, 0.7565, 0.8768, 0.852, 0.8637, 0.8438, 0.8611, 0.7684, 0.8738, 0.7679, 0.8637, 0.8438, 0.8768, 0.852, 0.8487, 0.9989, 0.1912, 0.5735, 0.2075, 0.5735, 0.1912, 0.6806, 0.2075, 0.5735, 0.2213, 0.5644, 0.1912, 0.6806, 0.82, 0.7697, 0.8334, 0.6556, 0.8334, 0.7881, 0.2274, 0.5553, 0.1912, 0.6995, 0.1912, 0.6966, 0.2213, 0.5644, 0.8463, 0.7727, 0.8455, 0.7572, 0.8605, 0.7565, 0.8611, 0.7684, 0.4729, 0.3915, 0.4746, 0.3725, 0.4837, 0.3733, 0.4823, 0.3888, 0.4569, 0.3936, 0.4589, 0.3712, 0.4746, 0.3725, 0.4729, 0.3915, 0.4411, 0.3737, 0.4589, 0.3712, 0.4569, 0.3936, 0.4392, 0.3945, 0.8455, 0.7572, 0.8467, 0.7249, 0.8687, 0.7237, 0.8605, 0.7565, 0.8649, 0.6294, 0.8687, 0.7237, 0.8467, 0.7249, 0.843, 0.6305, 0.4746, 0.3725, 0.4774, 0.3413, 0.5061, 0.3436, 0.4837, 0.3733, 0.4774, 0.3413, 0.4912, 0.2463, 0.5225, 0.2505, 0.5061, 0.3436, 0.4912, 0.2463, 0.5004, 0.1786, 0.5347, 0.1815, 0.5225, 0.2505, 0.539, 0.133, 0.5347, 0.1815, 0.5004, 0.1786, 0.5125, 0.1308, 0.4753, 0.1765, 0.4797, 0.1281, 0.5125, 0.1308, 0.5004, 0.1786, 0.4797, 0.1281, 0.485, 0.0682, 0.5211, 0.07123, 0.5125, 0.1308, 0.4695, 0.2418, 0.4753, 0.1765, 0.5004, 0.1786, 0.4912, 0.2463, 0.4617, 0.3399, 0.4695, 0.2418, 0.4912, 0.2463, 0.4774, 0.3413, 0.4589, 0.3712, 0.4617, 0.3399, 0.4774, 0.3413, 0.4746, 0.3725, 0.4443, 0.3376, 0.4617, 0.3399, 0.4589, 0.3712, 0.4411, 0.3737, 0.8463, 0.7727, 0.8611, 0.7684, 0.8637, 0.8438, 0.8479, 0.841, 0.4729, 0.3915, 0.4823, 0.3888, 0.463, 0.4551, 0.4566, 0.4525, 0.4569, 0.3936, 0.4729, 0.3915, 0.4566, 0.4525, 0.4485, 0.4462, 0.4355, 0.4359, 0.4392, 0.3945, 0.4569, 0.3936, 0.4485, 0.4462, 0.4247, 0.5566, 0.4355, 0.4359, 0.4485, 0.4462, 0.4316, 0.5573, 0.4485, 0.4462, 0.4566, 0.4525, 0.4316, 0.5573, 0.4247, 0.5566, 0.4316, 0.5573, 0.4225, 0.5809, 0.4316, 0.5573, 0.4254, 0.5926, 0.4225, 0.5809, 0.4007, 0.7866, 0.4007, 0.7754, 0.4026, 0.7851, 0.4026, 0.7851, 0.4007, 0.7754, 0.4033, 0.7834, 0.3956, 0.7754, 0.3956, 0.7843, 0.3886, 0.7898, 0.8414, 0.9979, 0.8364, 0.9907, 0.8407, 0.9824, 0.8364, 0.9907, 0.8414, 0.9979, 0.8362, 0.9951, 0.8362, 0.9951, 0.8414, 0.9979, 0.8376, 0.9987, 0.8413, 1.0, 0.8376, 0.9987, 0.8414, 0.9979, 0.7342, 0.4486, 0.7316, 0.4461, 0.7329, 0.4455, 0.7329, 0.4455, 0.7316, 0.4461, 0.7316, 0.4425, 0.8413, 1.0, 0.8414, 0.9979, 0.8444, 0.9992, 0.8479, 0.841, 0.8444, 0.9992, 0.8414, 0.9979, 0.463, 0.4551, 0.4229, 0.6078, 0.4254, 0.5926, 0.4316, 0.5573, 0.4566, 0.4525, 0.8444, 0.9992, 0.8479, 0.841, 0.8467, 0.9983, 0.8637, 0.8438, 0.8467, 0.9983, 0.8479, 0.841, 0.8467, 0.9983, 0.8637, 0.8438, 0.8487, 0.9989, 0.4533, 0.2372, 0.4695, 0.2418, 0.4617, 0.3399, 0.4443, 0.3376, 0.4533, 0.2372, 0.4585, 0.1793, 0.4753, 0.1765, 0.4695, 0.2418, 0.1972, 0.943, 0.1969, 0.9246, 0.1852, 0.9135, 0.1829, 0.9135, 0.1453, 1.0, 0.08355, 1.0, 0.06894, 1.0, 0.04348, 1.0, 0.002382, 0.9571, 0.001191, 0.7927, 0.0, 0.6284, 0.01965, 0.5909, 0.02918, 0.5819, 0.04705, 0.4211, 0.04695, 0.3553, 0.04808, 0.3478, 0.05664, 0.3439, 0.0833, 0.3439, 0.1215, 0.3439, 0.1266, 0.3498, 0.1306, 0.4242, 0.1308, 0.4965, 0.1328, 0.5866, 0.1337, 0.6547, 0.1745, 0.6243, 0.1805, 0.5395, 0.1961, 0.4179, 0.2081, 0.2537, 0.2471, 0.1989, 0.2466, 0.1781, 0.2616, 0.03176, 0.272, 0.01588, 0.2953, 0.0, 0.3229, 0.0, 0.3229, 0.5801, 0.2933, 0.5801, 0.2544, 0.6211, 0.2337, 0.7262, 0.2171, 0.7548, 0.1899, 0.9027, 0.2006, 0.9251, 0.821, 0.09834, 0.8286, 0.1, 0.8295, 0.181, 0.822, 0.1824, 0.5639, 0.7932, 0.5731, 0.7952, 0.5731, 0.8229, 0.564, 0.8231, 0.8354, 0.3507, 0.8282, 0.3494, 0.8282, 0.3156, 0.8354, 0.3156, 0.6538, 0.7887, 0.6464, 0.7887, 0.6464, 0.7724, 0.6538, 0.7717, 0.8218, 0.08233, 0.8293, 0.08461, 0.8286, 0.1, 0.821, 0.09834, 0.8234, 0.1954, 0.8309, 0.1936, 0.831, 0.2034, 0.8235, 0.2056, 0.8212, 0.02261, 0.8287, 0.02708, 0.8293, 0.08461, 0.8218, 0.08233, 0.8235, 0.2056, 0.831, 0.2034, 0.8311, 0.2055, 0.8236, 0.2079, 0.822, 0.1824, 0.8295, 0.181, 0.8309, 0.1936, 0.8234, 0.1954, 0.8353, 0.3877, 0.8281, 0.385, 0.8282, 0.3494, 0.8354, 0.3507, 0.8236, 1.989e-08, 0.8311, 0.005301, 0.8287, 0.02708, 0.8212, 0.02261, 0.665, 0.3339, 0.656, 0.3323, 0.6457, 0.3107, 0.6535, 0.3114, 0.6535, 0.3114, 0.6457, 0.3107, 0.672, 0.1683, 0.6818, 0.1686, 0.6818, 0.1686, 0.672, 0.1683, 0.6879, 0.1408, 0.6996, 0.14, 0.6996, 0.14, 0.6879, 0.1408, 0.7078, 0.03951, 0.7215, 0.03617, 0.7215, 0.03617, 0.7078, 0.03951, 0.7453, 1.251e-08, 0.7579, 0.006353, 0.7579, 0.006353, 0.7453, 1.251e-08, 0.7736, 1.251e-08, 0.7736, 0.006353, 0.7218, 0.3789, 0.7149, 0.3843, 0.6527, 0.3533, 0.6608, 0.3507, 0.774, 0.3789, 0.7736, 0.3843, 0.7149, 0.3843, 0.7218, 0.3789, 0.3586, 0.7376, 0.3715, 0.7382, 0.3707, 0.7642, 0.3577, 0.7667, 0.8186, 0.2436, 0.8281, 0.2509, 0.8279, 0.3057, 0.8184, 0.3025, 0.8172, 0.3996, 0.8269, 0.3959, 0.8281, 0.4081, 0.8186, 0.4127, 0.8382, 0.4086, 0.8289, 0.4092, 0.8281, 0.3898, 0.8375, 0.3877, 0.8173, 0.3185, 0.8269, 0.3205, 0.8269, 0.3959, 0.8172, 0.3996, 0.564, 0.7582, 0.5731, 0.7627, 0.5731, 0.7952, 0.5639, 0.7932, 0.8382, 0.4176, 0.8289, 0.4176, 0.8289, 0.4092, 0.8382, 0.4086, 0.8184, 0.3025, 0.8279, 0.3057, 0.8269, 0.3205, 0.8173, 0.3185, 0.8356, 0.3507, 0.8417, 0.3507, 0.8416, 0.3877, 0.8354, 0.3877, 0.8418, 0.3156, 0.8418, 0.331, 0.8356, 0.3156, 0.8356, 0.3156, 0.8418, 0.331, 0.8417, 0.3507, 0.8356, 0.3507, 0.8975, 0.5712, 0.9594, 0.5712, 0.9273, 0.6357, 0.8654, 0.6357, 0.7271, 0.6926, 0.7635, 0.6926, 0.764, 0.7123, 0.7275, 0.7123, 0.7275, 0.7123, 0.764, 0.7123, 0.7643, 0.7277, 0.7279, 0.7277, 0.6527, 0.3533, 0.6527, 0.3496, 0.6608, 0.3507, 0.6527, 0.3496, 0.656, 0.3323, 0.665, 0.3339, 0.6608, 0.3507, 0.828, 0.417, 0.8185, 0.4223, 0.8186, 0.4127, 0.8281, 0.4081, 0.6813, 0.6566, 0.6526, 0.6714, 0.6461, 0.6489, 0.6739, 0.6465, 0.6739, 0.6465, 0.6461, 0.6489, 0.6977, 0.5238, 0.7055, 0.6001, 0.7055, 0.6001, 0.6977, 0.5238, 0.7191, 0.501, 0.7215, 0.5925, 0.7215, 0.5925, 0.7191, 0.501, 0.7578, 0.4102, 0.746, 0.5584, 0.746, 0.5584, 0.7578, 0.4102, 0.7975, 0.3843, 0.7742, 0.5517, 0.7742, 0.5517, 0.7975, 0.3843, 0.8119, 0.3871, 0.7791, 0.5527, 0.6776, 0.6611, 0.6457, 0.686, 0.6526, 0.6714, 0.6813, 0.6566, 0.7185, 0.6787, 0.6962, 0.7228, 0.6457, 0.686, 0.6776, 0.6611, 0.7528, 0.6855, 0.7436, 0.7321, 0.6962, 0.7228, 0.7185, 0.6787, 0.8034, 0.4057, 0.7961, 0.4057, 0.7961, 0.4031, 0.8034, 0.4031, 0.3226, 0.7645, 0.3101, 0.7624, 0.3101, 0.7445, 0.3226, 0.7445, 0.816, 0.4057, 0.8034, 0.4057, 0.8034, 0.4031, 0.816, 0.4028, 0.6687, 0.7911, 0.6682, 0.7787, 0.6756, 0.7799, 0.677, 0.7925, 0.3586, 0.7717, 0.3715, 0.7687, 0.3714, 0.7712, 0.3585, 0.7746, 0.7958, 0.4237, 0.8087, 0.4267, 0.8087, 0.446, 0.7958, 0.4452, 0.3577, 0.7667, 0.3707, 0.7642, 0.3715, 0.7687, 0.3586, 0.7717, 0.3225, 0.7895, 0.31, 0.7847, 0.3101, 0.7624, 0.3226, 0.7645, 0.816, 0.4028, 0.8034, 0.4031, 0.8031, 0.3897, 0.8157, 0.3877, 0.7537, 0.8852, 0.7462, 0.8935, 0.7001, 0.8737, 0.6906, 0.8611, 0.6564, 0.8455, 0.6457, 0.822, 0.6457, 0.8175, 0.7667, 0.8175, 0.7667, 0.8487, 0.7583, 0.8876, 0.6682, 0.7787, 0.6696, 0.7717, 0.677, 0.7729, 0.6756, 0.7799, 0.3715, 0.7687, 0.3787, 0.7675, 0.3786, 0.7701, 0.3714, 0.7712, 0.8087, 0.4267, 0.8159, 0.4253, 0.8159, 0.4445, 0.8087, 0.446, 0.7154, 0.4496, 0.7154, 0.4425, 0.7203, 0.4425, 0.7203, 0.4496, 0.31, 0.7847, 0.3027, 0.7847, 0.3027, 0.7624, 0.3101, 0.7624, 0.8034, 0.4031, 0.7961, 0.4031, 0.7958, 0.3897, 0.8031, 0.3897, 0.3715, 0.7382, 0.3787, 0.737, 0.3779, 0.763, 0.3707, 0.7642, 0.3101, 0.7624, 0.3027, 0.7624, 0.3027, 0.7445, 0.3101, 0.7445, 0.4797, 0.1281, 0.4753, 0.1765, 0.4585, 0.1793, 0.4637, 0.1214, 0.485, 0.0682, 0.4797, 0.1281, 0.4637, 0.1214, 0.4688, 0.06344, 0.474, 0.005508, 0.4909, 0.00277, 0.485, 0.0682, 0.4688, 0.06344])
me_cube_001.materials.append(mat_material_001)
me_cube_001.materials.append(mat_material_002)
me_cube_001.materials.append(mat_material_003)
me_cube_001.materials.append(mat_material_004)
me_cube_001.update()
me_plane = bpy.data.meshes.new('Plane')
me_plane.from_pydata([(-1.0, -1.0, 0.0), (1.0, -1.0, 0.0), (-1.0, 1.0, 0.0), (1.0, 1.0, 0.0)], [], [(0, 1, 3, 2)])
_uv = me_plane.uv_layers.new(name='UVMap')
_uv.uv.foreach_set('vector', [0.0, 0.0, 1.0, 0.0, 1.0, 1.0, 0.0, 1.0])
me_plane.update()

# ---- objects
ob_empty = bpy.data.objects.new('Empty', None)
ob_cube = bpy.data.objects.new('Cube', me_cube_001)
ob_empty_001 = bpy.data.objects.new('Empty.001', None)
ob_plane = bpy.data.objects.new('Plane', me_plane)

# ---- transforms, parenting, visibility, modifiers, constraints
ob_empty.location = (-1.963, -1.625, -3.12)
ob_empty.rotation_euler = (0.0, -0.0, 1.571)
ob_empty.scale = (4.836, 4.836, 4.836)
ob_empty.empty_display_type = 'IMAGE'
ob_empty.empty_display_size = 5.0
ob_cube.location = (0.0, 0.0, 0.8249)
_m = ob_cube.modifiers.new('Triangulate', 'TRIANGULATE')
_m.quad_method = 'BEAUTY'
_m = ob_cube.modifiers.new('Smooth by Angle', 'NODES')
_m.node_group = ng_smooth_by_angle
_m.use_pin_to_last = True
_m.show_group_selector = False
ob_empty_001.location = (-0.04044, -1.625, -6.308)
ob_empty_001.rotation_euler = (1.571, -4.371e-08, 1.571)
ob_empty_001.scale = (4.836, 4.836, 4.836)
ob_empty_001.empty_display_type = 'IMAGE'
ob_empty_001.empty_display_size = 5.0
ob_plane.location = (0.0, 0.0, -1.087)
ob_plane.scale = (18.03, 18.03, 18.03)

# ---- collection membership
col_collection.objects.link(ob_empty)
col_collection.objects.link(ob_cube)
col_collection.objects.link(ob_empty_001)
col_collection.objects.link(ob_plane)

# ---- scene / render settings (as saved in the file)
scene.frame_start = 1; scene.frame_end = 250; scene.frame_set(1)
scene.render.engine = 'CYCLES'
scene.render.bake_bias = 0.0
scene.render.bake_samples = 0
bpy.context.view_layer.update()

# ---- added for rendering (the .blend has no active camera and no usable light): camera, sun
cam_auto = bpy.data.cameras.new('AutoCamera')
cam_auto.lens = 50.0
cam_auto.sensor_width = 36.0
cam_auto.clip_end = 1000.0
ob_auto_camera = bpy.data.objects.new('AutoCamera', cam_auto)
scene.collection.objects.link(ob_auto_camera)
ob_auto_camera.location = (47.2718, -56.7261, 38.2584)
ob_auto_camera.rotation_euler = (1.09748, -7.21219e-08, 0.694738)
scene.camera = ob_auto_camera
light_auto_sun = bpy.data.lights.new('AutoSun', 'SUN')
light_auto_sun.energy = 3.0
light_auto_sun.angle = 0.0523599
ob_auto_sun = bpy.data.objects.new('AutoSun', light_auto_sun)
scene.collection.objects.link(ob_auto_sun)
ob_auto_sun.rotation_euler = (0.872665, 0.174533, 0.523599)
bpy.context.view_layer.update()
